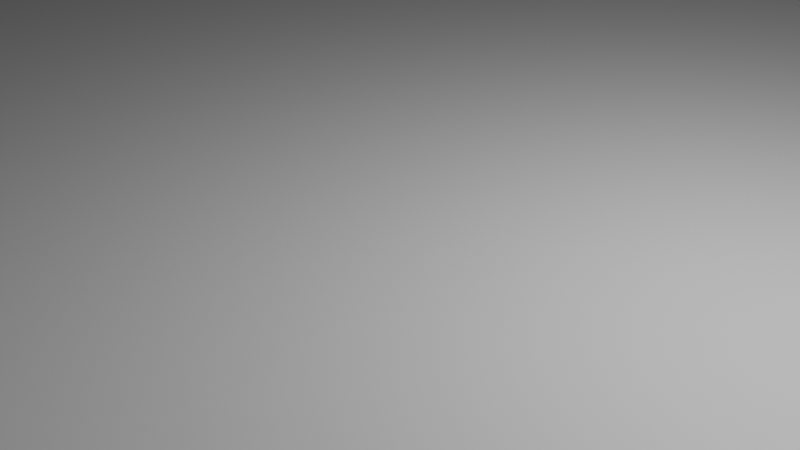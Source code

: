 # Source: Plane4Water.blend  (saved by Blender 3.2.14; exported with 4.5.12 LTS)
import bpy
from mathutils import Matrix  # noqa: F401  (used for matrix-valued properties, if any)

bpy.ops.wm.read_factory_settings(use_empty=True)
scene = bpy.context.scene
scene.name = 'Scene'

# ---- collections
col_collection = bpy.data.collections.new('Collection'); scene.collection.children.link(col_collection)

# ---- materials (node trees are filled in below, after node groups)
mat_material = bpy.data.materials.new('Material')
mat_material.alpha_threshold = 0.0
mat_material.use_transparent_shadow = False
mat_material.line_color = (0.0, 0.0, 0.0, 1.0)

# ---- material node trees
mat_material.use_nodes = True; mat_material.node_tree.nodes.clear()
_N = mat_material.node_tree.nodes; _L = mat_material.node_tree.links
n0 = _N.new('ShaderNodeOutputMaterial'); n0.name = 'Material Output'; n0.location = (300, 300)
n1 = _N.new('ShaderNodeBsdfPrincipled'); n1.name = 'Principled BSDF'; n1.location = (10, 300)
n1.distribution = 'GGX'
n1.subsurface_method = 'RANDOM_WALK_SKIN'
n1.inputs[2].default_value = 0.4
n1.inputs[3].default_value = 1.45
n1.inputs[27].default_value = (0.0, 0.0, 0.0, 1.0)
n1.inputs[28].default_value = 1.0
_L.new(n1.outputs[0], n0.inputs[0])
n0.is_active_output = True

# ---- world
world_world = bpy.data.worlds.new('World'); scene.world = world_world
world_world.use_nodes = True; world_world.node_tree.nodes.clear()
_N = world_world.node_tree.nodes; _L = world_world.node_tree.links
n0 = _N.new('ShaderNodeOutputWorld'); n0.name = 'World Output'; n0.location = (300, 300)
n1 = _N.new('ShaderNodeBackground'); n1.name = 'Background'; n1.location = (10, 300)
n1.inputs[0].default_value = (0.05088, 0.05088, 0.05088, 1.0)
_L.new(n1.outputs[0], n0.inputs[0])
n0.is_active_output = True
world_world.color = (0.05088, 0.05088, 0.05088)
world_world.use_sun_shadow = False
world_world.sun_shadow_jitter_overblur = 0.0

# ---- cameras
cam_camera = bpy.data.cameras.new('Camera')
cam_camera.clip_end = 100.0
cam_camera.ortho_scale = 7.314

# ---- lights
light_light = bpy.data.lights.new('Light', 'POINT')
light_light.transmission_factor = 0.0
light_light.energy = 1000.0
light_light.shadow_soft_size = 0.1
light_light.shadow_maximum_resolution = 0.006
light_light.use_absolute_resolution = True

# ---- meshes
me_cube = bpy.data.meshes.new('Cube')
me_cube.from_pydata([(90.01, 90.02, 0.02758), (90.01, -90.01, 0.02758), (-89.98, 90.02, 0.02758), (-89.98, -90.01, 0.02758), (0.01679, 90.02, 0.02758), (0.01678, -90.01, 0.02758), (-89.98, 0.006889, 0.02758), (90.01, 0.006889, 0.02758), (0.01679, 0.006889, 0.02758), (-44.98, 90.02, 0.02758), (45.01, -90.01, 0.02758), (-89.98, -45.0, 0.02758), (90.01, 45.01, 0.02758), (45.01, 90.02, 0.02758), (-44.98, -90.01, 0.02758), (-89.98, 45.01, 0.02758), (90.01, -45.0, 0.02758), (-44.98, 0.006889, 0.02758), (45.01, 0.006889, 0.02758), (0.01679, -45.0, 0.02758), (0.01679, 45.01, 0.02758), (45.01, 45.01, 0.02758), (45.01, -45.0, 0.02758), (-44.98, -45.0, 0.02758), (-44.98, 45.01, 0.02758), (67.51, -90.01, 0.02758), (-89.98, -67.5, 0.02758), (-22.48, -90.01, 0.02758), (90.01, -22.5, 0.02758), (-67.48, 0.006889, 0.02758), (22.51, 0.006889, 0.02758), (0.01679, -67.5, 0.02758), (22.51, -90.01, 0.02758), (-89.98, -22.5, 0.02758), (-67.48, -90.01, 0.02758), (90.01, -67.5, 0.02758), (-22.48, 0.006889, 0.02758), (67.51, 0.006889, 0.02758), (0.01679, -22.5, 0.02758), (22.51, -45.0, 0.02758), (67.51, -45.0, 0.02758), (45.01, -67.5, 0.02758), (45.01, -22.5, 0.02758), (-67.48, -45.0, 0.02758), (-22.48, -45.0, 0.02758), (-44.98, -67.5, 0.02758), (-44.98, -22.5, 0.02758), (-22.48, -22.5, 0.02758), (-22.48, -67.5, 0.02758), (-67.48, -67.5, 0.02758), (67.51, -22.5, 0.02758), (67.51, -67.5, 0.02758), (22.51, -67.5, 0.02758), (22.51, -22.5, 0.02758), (-67.48, -22.5, 0.02758), (78.76, -90.01, 0.02758), (-89.98, -78.75, 0.02758), (-11.23, -90.01, 0.02758), (0.01679, -78.75, 0.02758), (33.76, -90.01, 0.02758), (-56.23, -90.01, 0.02758), (90.01, -56.25, 0.02758), (11.27, -45.0, 0.02758), (56.26, -45.0, 0.02758), (45.01, -78.75, 0.02758), (-78.73, -45.0, 0.02758), (-33.73, -45.0, 0.02758), (-44.98, -78.75, 0.02758), (56.26, -90.01, 0.02758), (-89.98, -56.25, 0.02758), (-33.73, -90.01, 0.02758), (0.01679, -56.25, 0.02758), (11.27, -90.01, 0.02758), (-78.73, -90.01, 0.02758), (90.01, -78.75, 0.02758), (33.76, -45.0, 0.02758), (78.76, -45.0, 0.02758), (45.01, -56.25, 0.02758), (-56.23, -45.0, 0.02758), (-11.23, -45.0, 0.02758), (-44.98, -56.25, 0.02758), (-33.73, -67.5, 0.02758), (-11.23, -67.5, 0.02758), (-22.48, -78.75, 0.02758), (-22.48, -56.25, 0.02758), (-78.73, -67.5, 0.02758), (-56.23, -67.5, 0.02758), (-67.48, -78.75, 0.02758), (-67.48, -56.25, 0.02758), (56.26, -67.5, 0.02758), (78.76, -67.5, 0.02758), (67.51, -78.75, 0.02758), (67.51, -56.25, 0.02758), (11.27, -67.5, 0.02758), (33.76, -67.5, 0.02758), (22.51, -78.75, 0.02758), (22.51, -56.25, 0.02758), (33.76, -56.25, 0.02758), (33.76, -78.75, 0.02758), (11.27, -78.75, 0.02758), (78.76, -56.25, 0.02758), (78.76, -78.75, 0.02758), (56.26, -78.75, 0.02758), (-56.23, -56.25, 0.02758), (-56.23, -78.75, 0.02758), (-78.73, -78.75, 0.02758), (-11.23, -56.25, 0.02758), (-11.23, -78.75, 0.02758), (-33.73, -78.75, 0.02758), (-33.73, -56.25, 0.02758), (-78.73, -56.25, 0.02758), (56.26, -56.25, 0.02758), (11.27, -56.25, 0.02758), (84.38, -90.01, 0.02758), (-89.98, -84.38, 0.02758), (-5.608, -90.01, 0.02758), (0.01679, -84.38, 0.02758), (39.39, -90.01, 0.02758), (-50.6, -90.01, 0.02758), (45.01, -84.38, 0.02758), (-44.98, -84.38, 0.02758), (61.89, -90.01, 0.02758), (-28.11, -90.01, 0.02758), (16.89, -90.01, 0.02758), (-73.1, -90.01, 0.02758), (90.01, -73.13, 0.02758), (-39.35, -67.5, 0.02758), (-16.86, -67.5, 0.02758), (-22.48, -84.38, 0.02758), (-84.35, -67.5, 0.02758), (-61.85, -67.5, 0.02758), (-67.48, -84.38, 0.02758), (50.64, -67.5, 0.02758), (73.14, -67.5, 0.02758), (67.51, -84.38, 0.02758), (5.641, -67.5, 0.02758), (28.14, -67.5, 0.02758), (22.51, -84.38, 0.02758), (73.14, -90.01, 0.02758), (-89.98, -73.13, 0.02758), (-16.86, -90.01, 0.02758), (0.01679, -73.13, 0.02758), (28.14, -90.01, 0.02758), (-61.85, -90.01, 0.02758), (45.01, -73.13, 0.02758), (-44.98, -73.13, 0.02758), (50.64, -90.01, 0.02758), (-39.35, -90.01, 0.02758), (5.641, -90.01, 0.02758), (-84.35, -90.01, 0.02758), (90.01, -84.38, 0.02758), (-28.11, -67.5, 0.02758), (-5.608, -67.5, 0.02758), (-22.48, -73.13, 0.02758), (-73.1, -67.5, 0.02758), (-50.6, -67.5, 0.02758), (-67.48, -73.13, 0.02758), (61.89, -67.5, 0.02758), (84.38, -67.5, 0.02758), (67.51, -73.13, 0.02758), (16.89, -67.5, 0.02758), (39.39, -67.5, 0.02758), (22.51, -73.13, 0.02758), (28.14, -78.75, 0.02758), (39.39, -78.75, 0.02758), (33.76, -84.38, 0.02758), (33.76, -73.13, 0.02758), (5.641, -78.75, 0.02758), (16.89, -78.75, 0.02758), (11.27, -84.38, 0.02758), (11.27, -73.13, 0.02758), (73.14, -78.75, 0.02758), (84.38, -78.75, 0.02758), (78.76, -84.38, 0.02758), (78.76, -73.13, 0.02758), (50.64, -78.75, 0.02758), (61.89, -78.75, 0.02758), (56.26, -84.38, 0.02758), (56.26, -73.13, 0.02758), (-61.85, -78.75, 0.02758), (-50.6, -78.75, 0.02758), (-56.23, -84.38, 0.02758), (-56.23, -73.13, 0.02758), (-84.35, -78.75, 0.02758), (-73.1, -78.75, 0.02758), (-78.73, -84.38, 0.02758), (-78.73, -73.13, 0.02758), (-16.86, -78.75, 0.02758), (-5.608, -78.75, 0.02758), (-11.23, -84.38, 0.02758), (-11.23, -73.13, 0.02758), (-39.35, -78.75, 0.02758), (-28.11, -78.75, 0.02758), (-33.73, -84.38, 0.02758), (-33.73, -73.13, 0.02758), (-28.11, -73.13, 0.02758), (-28.11, -84.38, 0.02758), (-39.35, -84.38, 0.02758), (-5.608, -73.13, 0.02758), (-5.608, -84.38, 0.02758), (-16.86, -84.38, 0.02758), (-73.1, -73.13, 0.02758), (-73.1, -84.38, 0.02758), (-84.35, -84.38, 0.02758), (-50.6, -73.13, 0.02758), (-50.6, -84.38, 0.02758), (-61.85, -84.38, 0.02758), (61.89, -73.13, 0.02758), (61.89, -84.38, 0.02758), (50.64, -84.38, 0.02758), (84.38, -73.13, 0.02758), (84.38, -84.38, 0.02758), (73.14, -84.38, 0.02758), (16.89, -73.13, 0.02758), (16.89, -84.38, 0.02758), (5.641, -84.38, 0.02758), (39.39, -73.13, 0.02758), (39.39, -84.38, 0.02758), (28.14, -84.38, 0.02758), (28.14, -73.13, 0.02758), (5.641, -73.13, 0.02758), (73.14, -73.13, 0.02758), (50.64, -73.13, 0.02758), (-61.85, -73.13, 0.02758), (-84.35, -73.13, 0.02758), (-16.86, -73.13, 0.02758), (-39.35, -73.13, 0.02758), (87.2, -90.01, 0.02758), (-89.98, -87.19, 0.02758), (-2.795, -90.01, 0.02758), (0.01678, -87.19, 0.02758), (42.2, -90.01, 0.02758), (-47.79, -90.01, 0.02758), (45.01, -87.19, 0.02758), (-44.98, -87.19, 0.02758), (64.7, -90.01, 0.02758), (-25.29, -90.01, 0.02758), (19.7, -90.01, 0.02758), (-70.29, -90.01, 0.02758), (-22.48, -87.19, 0.02758), (-67.48, -87.19, 0.02758), (67.51, -87.19, 0.02758), (22.51, -87.19, 0.02758), (75.95, -90.01, 0.02758), (-14.04, -90.01, 0.02758), (30.95, -90.01, 0.02758), (-59.04, -90.01, 0.02758), (53.45, -90.01, 0.02758), (-36.54, -90.01, 0.02758), (8.454, -90.01, 0.02758), (-81.54, -90.01, 0.02758), (90.01, -81.57, 0.02758), (25.33, -78.75, 0.02758), (36.58, -78.75, 0.02758), (33.76, -87.19, 0.02758), (2.829, -78.75, 0.02758), (14.08, -78.75, 0.02758), (11.27, -87.19, 0.02758), (70.32, -78.75, 0.02758), (81.57, -78.75, 0.02758), (78.76, -87.19, 0.02758), (47.83, -78.75, 0.02758), (59.07, -78.75, 0.02758), (56.26, -87.19, 0.02758), (-64.66, -78.75, 0.02758), (-53.42, -78.75, 0.02758), (-56.23, -87.19, 0.02758), (-87.16, -78.75, 0.02758), (-75.91, -78.75, 0.02758), (-78.73, -87.19, 0.02758), (-19.67, -78.75, 0.02758), (-8.42, -78.75, 0.02758), (-11.23, -87.19, 0.02758), (-42.17, -78.75, 0.02758), (-30.92, -78.75, 0.02758), (-33.73, -87.19, 0.02758), (81.57, -90.01, 0.02758), (-89.98, -81.57, 0.02758), (-8.42, -90.01, 0.02758), (0.01679, -81.57, 0.02758), (36.58, -90.01, 0.02758), (-53.42, -90.01, 0.02758), (45.01, -81.57, 0.02758), (-44.98, -81.57, 0.02758), (59.07, -90.01, 0.02758), (-30.92, -90.01, 0.02758), (14.08, -90.01, 0.02758), (-75.91, -90.01, 0.02758), (-22.48, -81.57, 0.02758), (-67.48, -81.57, 0.02758), (67.51, -81.57, 0.02758), (22.51, -81.57, 0.02758), (70.32, -90.01, 0.02758), (-19.67, -90.01, 0.02758), (25.33, -90.01, 0.02758), (-64.66, -90.01, 0.02758), (47.83, -90.01, 0.02758), (-42.17, -90.01, 0.02758), (2.829, -90.01, 0.02758), (-87.16, -90.01, 0.02758), (90.01, -87.19, 0.02758), (30.95, -78.75, 0.02758), (42.2, -78.75, 0.02758), (33.76, -81.57, 0.02758), (8.454, -78.75, 0.02758), (19.7, -78.75, 0.02758), (11.27, -81.57, 0.02758), (75.95, -78.75, 0.02758), (87.2, -78.75, 0.02758), (78.76, -81.57, 0.02758), (53.45, -78.75, 0.02758), (64.7, -78.75, 0.02758), (56.26, -81.57, 0.02758), (-59.04, -78.75, 0.02758), (-47.79, -78.75, 0.02758), (-56.23, -81.57, 0.02758), (-81.54, -78.75, 0.02758), (-70.29, -78.75, 0.02758), (-78.73, -81.57, 0.02758), (-14.04, -78.75, 0.02758), (-2.795, -78.75, 0.02758), (-11.23, -81.57, 0.02758), (-36.54, -78.75, 0.02758), (-25.29, -78.75, 0.02758), (-33.73, -81.57, 0.02758), (-30.92, -84.38, 0.02758), (-25.29, -84.38, 0.02758), (-28.11, -87.19, 0.02758), (-28.11, -81.57, 0.02758), (-42.17, -84.38, 0.02758), (-36.54, -84.38, 0.02758), (-39.35, -87.19, 0.02758), (-39.35, -81.57, 0.02758), (-8.42, -84.38, 0.02758), (-2.795, -84.38, 0.02758), (-5.608, -87.19, 0.02758), (-5.608, -81.57, 0.02758), (-19.67, -84.38, 0.02758), (-14.04, -84.38, 0.02758), (-16.86, -87.19, 0.02758), (-16.86, -81.57, 0.02758), (-75.91, -84.38, 0.02758), (-70.29, -84.38, 0.02758), (-73.1, -87.19, 0.02758), (-73.1, -81.57, 0.02758), (-87.16, -84.38, 0.02758), (-81.54, -84.38, 0.02758), (-84.35, -87.19, 0.02758), (-84.35, -81.57, 0.02758), (-53.42, -84.38, 0.02758), (-47.79, -84.38, 0.02758), (-50.6, -87.19, 0.02758), (-50.6, -81.57, 0.02758), (-64.66, -84.38, 0.02758), (-59.04, -84.38, 0.02758), (-61.85, -87.19, 0.02758), (-61.85, -81.57, 0.02758), (59.07, -84.38, 0.02758), (64.7, -84.38, 0.02758), (61.89, -87.19, 0.02758), (61.89, -81.57, 0.02758), (47.83, -84.38, 0.02758), (53.45, -84.38, 0.02758), (50.64, -87.19, 0.02758), (50.64, -81.57, 0.02758), (81.57, -84.38, 0.02758), (87.2, -84.38, 0.02758), (84.38, -87.19, 0.02758), (84.38, -81.57, 0.02758), (70.32, -84.38, 0.02758), (75.95, -84.38, 0.02758), (73.14, -87.19, 0.02758), (73.14, -81.57, 0.02758), (14.08, -84.38, 0.02758), (19.7, -84.38, 0.02758), (16.89, -87.19, 0.02758), (16.89, -81.57, 0.02758), (2.829, -84.38, 0.02758), (8.454, -84.38, 0.02758), (5.641, -87.19, 0.02758), (5.641, -81.57, 0.02758), (36.58, -84.38, 0.02758), (42.2, -84.38, 0.02758), (39.39, -87.19, 0.02758), (39.39, -81.57, 0.02758), (25.33, -84.38, 0.02758), (30.95, -84.38, 0.02758), (28.14, -87.19, 0.02758), (28.14, -81.57, 0.02758), (30.95, -81.57, 0.02758), (30.95, -87.19, 0.02758), (25.33, -87.19, 0.02758), (42.2, -81.57, 0.02758), (42.2, -87.19, 0.02758), (36.58, -87.19, 0.02758), (8.454, -81.57, 0.02758), (8.454, -87.19, 0.02758), (2.829, -87.19, 0.02758), (19.7, -81.57, 0.02758), (19.7, -87.19, 0.02758), (14.08, -87.19, 0.02758), (75.95, -81.57, 0.02758), (75.95, -87.19, 0.02758), (70.32, -87.19, 0.02758), (87.2, -81.57, 0.02758), (87.2, -87.19, 0.02758), (81.57, -87.19, 0.02758), (53.45, -81.57, 0.02758), (53.45, -87.19, 0.02758), (47.83, -87.19, 0.02758), (64.7, -81.57, 0.02758), (64.7, -87.19, 0.02758), (59.07, -87.19, 0.02758), (-59.04, -81.57, 0.02758), (-59.04, -87.19, 0.02758), (-64.66, -87.19, 0.02758), (-47.79, -81.57, 0.02758), (-47.79, -87.19, 0.02758), (-53.42, -87.19, 0.02758), (-81.54, -81.57, 0.02758), (-81.54, -87.19, 0.02758), (-87.16, -87.19, 0.02758), (-70.29, -81.57, 0.02758), (-70.29, -87.19, 0.02758), (-75.91, -87.19, 0.02758), (-14.04, -81.57, 0.02758), (-14.04, -87.19, 0.02758), (-19.67, -87.19, 0.02758), (-2.795, -81.57, 0.02758), (-2.795, -87.19, 0.02758), (-8.42, -87.19, 0.02758), (-36.54, -81.57, 0.02758), (-36.54, -87.19, 0.02758), (-42.17, -87.19, 0.02758), (-25.29, -81.57, 0.02758), (-25.29, -87.19, 0.02758), (-30.92, -87.19, 0.02758), (-30.92, -81.57, 0.02758), (-42.17, -81.57, 0.02758), (-8.42, -81.57, 0.02758), (-19.67, -81.57, 0.02758), (-75.91, -81.57, 0.02758), (-87.16, -81.57, 0.02758), (-53.42, -81.57, 0.02758), (-64.66, -81.57, 0.02758), (59.07, -81.57, 0.02758), (47.83, -81.57, 0.02758), (81.57, -81.57, 0.02758), (70.32, -81.57, 0.02758), (14.08, -81.57, 0.02758), (2.829, -81.57, 0.02758), (36.58, -81.57, 0.02758), (25.33, -81.57, 0.02758), (90.01, -92.9, 0.02758), (-89.98, -92.9, 0.02758), (0.01678, -92.9, 0.02758), (45.01, -92.9, 0.02758), (-44.98, -92.9, 0.02758), (67.51, -92.9, 0.02758), (-22.48, -92.9, 0.02758), (22.51, -92.9, 0.02758), (-67.48, -92.9, 0.02758), (78.76, -92.9, 0.02758), (-11.23, -92.9, 0.02758), (33.76, -92.9, 0.02758), (-56.23, -92.9, 0.02758), (56.26, -92.9, 0.02758), (-33.73, -92.9, 0.02758), (11.27, -92.9, 0.02758), (-78.73, -92.9, 0.02758), (84.38, -92.9, 0.02758), (-5.608, -92.9, 0.02758), (39.39, -92.9, 0.02758), (-50.6, -92.9, 0.02758), (61.89, -92.9, 0.02758), (-28.11, -92.9, 0.02758), (16.89, -92.9, 0.02758), (-73.1, -92.9, 0.02758), (73.14, -92.9, 0.02758), (-16.86, -92.9, 0.02758), (28.14, -92.9, 0.02758), (-61.85, -92.9, 0.02758), (50.64, -92.9, 0.02758), (-39.35, -92.9, 0.02758), (5.641, -92.9, 0.02758), (-84.35, -92.9, 0.02758), (87.2, -92.9, 0.02758), (-2.795, -92.9, 0.02758), (42.2, -92.9, 0.02758), (-47.79, -92.9, 0.02758), (64.7, -92.9, 0.02758), (-25.29, -92.9, 0.02758), (19.7, -92.9, 0.02758), (-70.29, -92.9, 0.02758), (75.95, -92.9, 0.02758), (-14.04, -92.9, 0.02758), (30.95, -92.9, 0.02758), (-59.04, -92.9, 0.02758), (53.45, -92.9, 0.02758), (-36.54, -92.9, 0.02758), (8.454, -92.9, 0.02758), (-81.54, -92.9, 0.02758), (81.57, -92.9, 0.02758), (-8.42, -92.9, 0.02758), (36.58, -92.9, 0.02758), (-53.42, -92.9, 0.02758), (59.07, -92.9, 0.02758), (-30.92, -92.9, 0.02758), (14.08, -92.9, 0.02758), (-75.91, -92.9, 0.02758), (70.32, -92.9, 0.02758), (-19.67, -92.9, 0.02758), (25.33, -92.9, 0.02758), (-64.66, -92.9, 0.02758), (47.83, -92.9, 0.02758), (-42.17, -92.9, 0.02758), (2.829, -92.9, 0.02758), (-87.16, -92.9, 0.02758), (90.01, -96.17, 0.02758), (-89.98, -96.17, 0.02758), (0.01678, -96.17, 0.02758), (45.01, -96.17, 0.02758), (-44.98, -96.17, 0.02758), (67.51, -96.17, 0.02758), (-22.48, -96.17, 0.02758), (22.51, -96.17, 0.02758), (-67.48, -96.17, 0.02758), (78.76, -96.17, 0.02758), (-11.23, -96.17, 0.02758), (33.76, -96.17, 0.02758), (-56.23, -96.17, 0.02758), (56.26, -96.17, 0.02758), (-33.73, -96.17, 0.02758), (11.27, -96.17, 0.02758), (-78.73, -96.17, 0.02758), (84.38, -96.17, 0.02758), (-5.608, -96.17, 0.02758), (39.39, -96.17, 0.02758), (-50.6, -96.17, 0.02758), (61.89, -96.17, 0.02758), (-28.11, -96.17, 0.02758), (16.89, -96.17, 0.02758), (-73.1, -96.17, 0.02758), (73.14, -96.17, 0.02758), (-16.86, -96.17, 0.02758), (28.14, -96.17, 0.02758), (-61.85, -96.17, 0.02758), (50.64, -96.17, 0.02758), (-39.35, -96.17, 0.02758), (5.641, -96.17, 0.02758), (-84.35, -96.17, 0.02758), (87.2, -96.17, 0.02758), (-2.795, -96.17, 0.02758), (42.2, -96.17, 0.02758), (-47.79, -96.17, 0.02758), (64.7, -96.17, 0.02758), (-25.29, -96.17, 0.02758), (19.7, -96.17, 0.02758), (-70.29, -96.17, 0.02758), (75.95, -96.17, 0.02758), (-14.04, -96.17, 0.02758), (30.95, -96.17, 0.02758), (-59.04, -96.17, 0.02758), (53.45, -96.17, 0.02758), (-36.54, -96.17, 0.02758), (8.454, -96.17, 0.02758), (-81.54, -96.17, 0.02758), (81.57, -96.17, 0.02758), (-8.42, -96.17, 0.02758), (36.58, -96.17, 0.02758), (-53.42, -96.17, 0.02758), (59.07, -96.17, 0.02758), (-30.92, -96.17, 0.02758), (14.08, -96.17, 0.02758), (-75.91, -96.17, 0.02758), (70.32, -96.17, 0.02758), (-19.67, -96.17, 0.02758), (25.33, -96.17, 0.02758), (-64.66, -96.17, 0.02758), (47.83, -96.17, 0.02758), (-42.17, -96.17, 0.02758), (2.829, -96.17, 0.02758), (-87.16, -96.17, 0.02758), (90.01, -99.17, 0.02758), (-89.98, -99.17, 0.02758), (0.01678, -99.17, 0.02758), (45.01, -99.17, 0.02758), (-44.98, -99.17, 0.02758), (67.51, -99.17, 0.02758), (-22.48, -99.17, 0.02758), (22.51, -99.17, 0.02758), (-67.48, -99.17, 0.02758), (78.76, -99.17, 0.02758), (-11.23, -99.17, 0.02758), (33.76, -99.17, 0.02758), (-56.23, -99.17, 0.02758), (56.26, -99.17, 0.02758), (-33.73, -99.17, 0.02758), (11.27, -99.17, 0.02758), (-78.73, -99.17, 0.02758), (84.38, -99.17, 0.02758), (-5.608, -99.17, 0.02758), (39.39, -99.17, 0.02758), (-50.6, -99.17, 0.02758), (61.89, -99.17, 0.02758), (-28.11, -99.17, 0.02758), (16.89, -99.17, 0.02758), (-73.1, -99.17, 0.02758), (73.14, -99.17, 0.02758), (-16.86, -99.17, 0.02758), (28.14, -99.17, 0.02758), (-61.85, -99.17, 0.02758), (50.64, -99.17, 0.02758), (-39.35, -99.17, 0.02758), (5.641, -99.17, 0.02758), (-84.35, -99.17, 0.02758), (87.2, -99.17, 0.02758), (-2.795, -99.17, 0.02758), (42.2, -99.17, 0.02758), (-47.79, -99.17, 0.02758), (64.7, -99.17, 0.02758), (-25.29, -99.17, 0.02758), (19.7, -99.17, 0.02758), (-70.29, -99.17, 0.02758), (75.95, -99.17, 0.02758), (-14.04, -99.17, 0.02758), (30.95, -99.17, 0.02758), (-59.04, -99.17, 0.02758), (53.45, -99.17, 0.02758), (-36.54, -99.17, 0.02758), (8.454, -99.17, 0.02758), (-81.54, -99.17, 0.02758), (81.57, -99.17, 0.02758), (-8.42, -99.17, 0.02758), (36.58, -99.17, 0.02758), (-53.42, -99.17, 0.02758), (59.07, -99.17, 0.02758), (-30.92, -99.17, 0.02758), (14.08, -99.17, 0.02758), (-75.91, -99.17, 0.02758), (70.32, -99.17, 0.02758), (-19.67, -99.17, 0.02758), (25.33, -99.17, 0.02758), (-64.66, -99.17, 0.02758), (47.83, -99.17, 0.02758), (-42.17, -99.17, 0.02758), (2.829, -99.17, 0.02758), (-87.16, -99.17, 0.02758), (90.01, -102.2, 0.02758), (-89.98, -102.2, 0.02758), (0.01678, -102.2, 0.02758), (45.01, -102.2, 0.02758), (-44.98, -102.2, 0.02758), (67.51, -102.2, 0.02758), (-22.48, -102.2, 0.02758), (22.51, -102.2, 0.02758), (-67.48, -102.2, 0.02758), (78.76, -102.2, 0.02758), (-11.23, -102.2, 0.02758), (33.76, -102.2, 0.02758), (-56.23, -102.2, 0.02758), (56.26, -102.2, 0.02758), (-33.73, -102.2, 0.02758), (11.27, -102.2, 0.02758), (-78.73, -102.2, 0.02758), (84.38, -102.2, 0.02758), (-5.608, -102.2, 0.02758), (39.39, -102.2, 0.02758), (-50.6, -102.2, 0.02758), (61.89, -102.2, 0.02758), (-28.11, -102.2, 0.02758), (16.89, -102.2, 0.02758), (-73.1, -102.2, 0.02758), (73.14, -102.2, 0.02758), (-16.86, -102.2, 0.02758), (28.14, -102.2, 0.02758), (-61.85, -102.2, 0.02758), (50.64, -102.2, 0.02758), (-39.35, -102.2, 0.02758), (5.641, -102.2, 0.02758), (-84.35, -102.2, 0.02758), (87.2, -102.2, 0.02758), (-2.795, -102.2, 0.02758), (42.2, -102.2, 0.02758), (-47.79, -102.2, 0.02758), (64.7, -102.2, 0.02758), (-25.29, -102.2, 0.02758), (19.7, -102.2, 0.02758), (-70.29, -102.2, 0.02758), (75.95, -102.2, 0.02758), (-14.04, -102.2, 0.02758), (30.95, -102.2, 0.02758), (-59.04, -102.2, 0.02758), (53.45, -102.2, 0.02758), (-36.54, -102.2, 0.02758), (8.454, -102.2, 0.02758), (-81.54, -102.2, 0.02758), (81.57, -102.2, 0.02758), (-8.42, -102.2, 0.02758), (36.58, -102.2, 0.02758), (-53.42, -102.2, 0.02758), (59.07, -102.2, 0.02758), (-30.92, -102.2, 0.02758), (14.08, -102.2, 0.02758), (-75.91, -102.2, 0.02758), (70.32, -102.2, 0.02758), (-19.67, -102.2, 0.02758), (25.33, -102.2, 0.02758), (-64.66, -102.2, 0.02758), (47.83, -102.2, 0.02758), (-42.17, -102.2, 0.02758), (2.829, -102.2, 0.02758), (-87.16, -102.2, 0.02758), (90.01, -105.2, 0.02758), (-89.98, -105.2, 0.02758), (0.01678, -105.2, 0.02758), (45.01, -105.2, 0.02758), (-44.98, -105.2, 0.02758), (67.51, -105.2, 0.02758), (-22.48, -105.2, 0.02758), (22.51, -105.2, 0.02758), (-67.48, -105.2, 0.02758), (78.76, -105.2, 0.02758), (-11.23, -105.2, 0.02758), (33.76, -105.2, 0.02758), (-56.23, -105.2, 0.02758), (56.26, -105.2, 0.02758), (-33.73, -105.2, 0.02758), (11.27, -105.2, 0.02758), (-78.73, -105.2, 0.02758), (84.38, -105.2, 0.02758), (-5.608, -105.2, 0.02758), (39.39, -105.2, 0.02758), (-50.6, -105.2, 0.02758), (61.89, -105.2, 0.02758), (-28.11, -105.2, 0.02758), (16.89, -105.2, 0.02758), (-73.1, -105.2, 0.02758), (73.14, -105.2, 0.02758), (-16.86, -105.2, 0.02758), (28.14, -105.2, 0.02758), (-61.85, -105.2, 0.02758), (50.64, -105.2, 0.02758), (-39.35, -105.2, 0.02758), (5.641, -105.2, 0.02758), (-84.35, -105.2, 0.02758), (87.2, -105.2, 0.02758), (-2.795, -105.2, 0.02758), (42.2, -105.2, 0.02758), (-47.79, -105.2, 0.02758), (64.7, -105.2, 0.02758), (-25.29, -105.2, 0.02758), (19.7, -105.2, 0.02758), (-70.29, -105.2, 0.02758), (75.95, -105.2, 0.02758), (-14.04, -105.2, 0.02758), (30.95, -105.2, 0.02758), (-59.04, -105.2, 0.02758), (53.45, -105.2, 0.02758), (-36.54, -105.2, 0.02758), (8.454, -105.2, 0.02758), (-81.54, -105.2, 0.02758), (81.57, -105.2, 0.02758), (-8.42, -105.2, 0.02758), (36.58, -105.2, 0.02758), (-53.42, -105.2, 0.02758), (59.07, -105.2, 0.02758), (-30.92, -105.2, 0.02758), (14.08, -105.2, 0.02758), (-75.91, -105.2, 0.02758), (70.32, -105.2, 0.02758), (-19.67, -105.2, 0.02758), (25.33, -105.2, 0.02758), (-64.66, -105.2, 0.02758), (47.83, -105.2, 0.02758), (-42.17, -105.2, 0.02758), (2.829, -105.2, 0.02758), (-87.16, -105.2, 0.02758)], [], [(24, 9, 2, 15), (54, 29, 6, 33), (53, 30, 8, 38), (21, 13, 4, 20), (18, 21, 30), (7, 12, 37), (12, 0, 13, 21), (112, 62, 19, 71), (111, 63, 22, 77), (50, 37, 18, 42), (110, 65, 11, 69), (109, 66, 23, 80), (47, 36, 17, 46), (17, 24, 29), (8, 20, 36), (20, 4, 9, 24), (36, 24, 17), (20, 24, 36), (29, 15, 6), (24, 15, 29), (44, 47, 66), (19, 38, 79), (38, 8, 36, 47), (226, 126, 45, 145), (225, 127, 48, 153), (106, 79, 44, 84), (224, 129, 26, 139), (223, 130, 49, 156), (103, 78, 43, 88), (40, 50, 63), (16, 28, 76), (28, 7, 37, 50), (222, 132, 41, 144), (221, 133, 51, 159), (100, 76, 40, 92), (220, 135, 31, 141), (219, 136, 52, 162), (97, 75, 39, 96), (37, 21, 18), (12, 21, 37), (30, 20, 8), (21, 20, 30), (39, 53, 62), (22, 42, 75), (42, 18, 30, 53), (43, 54, 65), (23, 46, 78), (46, 17, 29, 54), (78, 54, 43), (46, 54, 78), (65, 33, 11), (54, 33, 65), (75, 53, 39), (42, 53, 75), (62, 38, 19), (53, 38, 62), (94, 97, 136), (41, 77, 161), (77, 22, 75, 97), (452, 252, 95, 291), (451, 253, 98, 303), (216, 161, 94, 166), (450, 255, 58, 279), (449, 256, 99, 306), (213, 160, 93, 170), (90, 100, 133), (35, 61, 158), (61, 16, 76, 100), (448, 258, 91, 290), (447, 259, 101, 309), (210, 158, 90, 174), (446, 261, 64, 282), (445, 262, 102, 312), (207, 157, 89, 178), (76, 50, 40), (28, 50, 76), (63, 42, 22), (50, 42, 63), (86, 103, 130), (45, 80, 155), (80, 23, 78, 103), (444, 264, 87, 289), (443, 265, 104, 315), (204, 155, 86, 182), (442, 267, 56, 277), (441, 268, 105, 318), (201, 154, 85, 186), (82, 106, 127), (31, 71, 152), (71, 19, 79, 106), (440, 270, 83, 288), (439, 271, 107, 321), (198, 152, 82, 190), (438, 273, 67, 283), (437, 274, 108, 324), (195, 151, 81, 194), (79, 47, 44), (38, 47, 79), (66, 46, 23), (47, 46, 66), (81, 109, 126), (48, 84, 151), (84, 44, 66, 109), (85, 110, 129), (49, 88, 154), (88, 43, 65, 110), (89, 111, 132), (51, 92, 157), (92, 40, 63, 111), (93, 112, 135), (52, 96, 160), (96, 39, 62, 112), (160, 112, 93), (96, 112, 160), (135, 71, 31), (112, 71, 135), (157, 111, 89), (92, 111, 157), (132, 77, 41), (111, 77, 132), (154, 110, 85), (88, 110, 154), (129, 69, 26), (110, 69, 129), (151, 109, 81), (84, 109, 151), (126, 80, 45), (109, 80, 126), (192, 195, 274), (83, 153, 323), (153, 48, 151, 195), (436, 325, 193, 275), (435, 326, 196, 327), (434, 323, 192, 328), (433, 329, 120, 234), (432, 330, 197, 331), (431, 322, 191, 332), (188, 198, 271), (58, 141, 320), (141, 31, 152, 198), (430, 333, 189, 272), (429, 334, 199, 335), (428, 320, 188, 336), (427, 337, 128, 239), (426, 338, 200, 339), (425, 319, 187, 340), (152, 106, 82), (71, 106, 152), (127, 84, 48), (106, 84, 127), (184, 201, 268), (87, 156, 317), (156, 49, 154, 201), (424, 341, 185, 269), (423, 342, 202, 343), (422, 317, 184, 344), (421, 345, 114, 228), (420, 346, 203, 347), (419, 316, 183, 348), (180, 204, 265), (67, 145, 314), (145, 45, 155, 204), (418, 349, 181, 266), (417, 350, 205, 351), (416, 314, 180, 352), (415, 353, 131, 240), (414, 354, 206, 355), (413, 313, 179, 356), (155, 103, 86), (80, 103, 155), (130, 88, 49), (103, 88, 130), (176, 207, 262), (91, 159, 311), (159, 51, 157, 207), (412, 357, 177, 263), (411, 358, 208, 359), (410, 311, 176, 360), (409, 361, 119, 233), (408, 362, 209, 363), (407, 310, 175, 364), (172, 210, 259), (74, 125, 308), (125, 35, 158, 210), (406, 365, 173, 260), (405, 366, 211, 367), (404, 308, 172, 368), (403, 369, 134, 241), (402, 370, 212, 371), (401, 307, 171, 372), (158, 100, 90), (61, 100, 158), (133, 92, 51), (100, 92, 133), (168, 213, 256), (95, 162, 305), (162, 52, 160, 213), (400, 373, 169, 257), (399, 374, 214, 375), (398, 305, 168, 376), (397, 377, 116, 230), (396, 378, 215, 379), (395, 304, 167, 380), (164, 216, 253), (64, 144, 302), (144, 41, 161, 216), (394, 381, 165, 254), (393, 382, 217, 383), (392, 302, 164, 384), (391, 385, 137, 242), (390, 386, 218, 387), (389, 301, 163, 388), (161, 97, 94), (77, 97, 161), (136, 96, 52), (97, 96, 136), (163, 219, 252), (98, 166, 301), (166, 94, 136, 219), (167, 220, 255), (99, 170, 304), (170, 93, 135, 220), (171, 221, 258), (101, 174, 307), (174, 90, 133, 221), (175, 222, 261), (102, 178, 310), (178, 89, 132, 222), (179, 223, 264), (104, 182, 313), (182, 86, 130, 223), (183, 224, 267), (105, 186, 316), (186, 85, 129, 224), (187, 225, 270), (107, 190, 319), (190, 82, 127, 225), (191, 226, 273), (108, 194, 322), (194, 81, 126, 226), (322, 226, 191), (194, 226, 322), (273, 145, 67), (226, 145, 273), (319, 225, 187), (190, 225, 319), (270, 153, 83), (225, 153, 270), (316, 224, 183), (186, 224, 316), (267, 139, 56), (224, 139, 267), (313, 223, 179), (182, 223, 313), (264, 156, 87), (223, 156, 264), (310, 222, 175), (178, 222, 310), (261, 144, 64), (222, 144, 261), (307, 221, 171), (174, 221, 307), (258, 159, 91), (221, 159, 258), (304, 220, 167), (170, 220, 304), (255, 141, 58), (220, 141, 255), (301, 219, 163), (166, 219, 301), (252, 162, 95), (219, 162, 252), (386, 389, 388, 218), (165, 303, 389, 386), (303, 98, 301, 389), (245, 390, 387, 142), (59, 254, 390, 245), (254, 165, 386, 390), (294, 391, 242, 32), (142, 387, 391, 294), (387, 218, 385, 391), (382, 392, 384, 217), (119, 282, 392, 382), (282, 64, 302, 392), (231, 393, 383, 117), (10, 233, 393, 231), (233, 119, 382, 393), (280, 394, 254, 59), (117, 383, 394, 280), (383, 217, 381, 394), (302, 216, 164), (144, 216, 302), (253, 166, 98), (216, 166, 253), (378, 395, 380, 215), (169, 306, 395, 378), (306, 99, 304, 395), (249, 396, 379, 148), (72, 257, 396, 249), (257, 169, 378, 396), (298, 397, 230, 5), (148, 379, 397, 298), (379, 215, 377, 397), (374, 398, 376, 214), (137, 291, 398, 374), (291, 95, 305, 398), (237, 399, 375, 123), (32, 242, 399, 237), (242, 137, 374, 399), (286, 400, 257, 72), (123, 375, 400, 286), (375, 214, 373, 400), (305, 213, 168), (162, 213, 305), (256, 170, 99), (213, 170, 256), (370, 401, 372, 212), (173, 309, 401, 370), (309, 101, 307, 401), (243, 402, 371, 138), (55, 260, 402, 243), (260, 173, 370, 402), (292, 403, 241, 25), (138, 371, 403, 292), (371, 212, 369, 403), (366, 404, 368, 211), (150, 251, 404, 366), (251, 74, 308, 404), (227, 405, 367, 113), (1, 300, 405, 227), (300, 150, 366, 405), (276, 406, 260, 55), (113, 367, 406, 276), (367, 211, 365, 406), (308, 210, 172), (125, 210, 308), (259, 174, 101), (210, 174, 259), (362, 407, 364, 209), (177, 312, 407, 362), (312, 102, 310, 407), (247, 408, 363, 146), (68, 263, 408, 247), (263, 177, 362, 408), (296, 409, 233, 10), (146, 363, 409, 296), (363, 209, 361, 409), (358, 410, 360, 208), (134, 290, 410, 358), (290, 91, 311, 410), (235, 411, 359, 121), (25, 241, 411, 235), (241, 134, 358, 411), (284, 412, 263, 68), (121, 359, 412, 284), (359, 208, 357, 412), (311, 207, 176), (159, 207, 311), (262, 178, 102), (207, 178, 262), (354, 413, 356, 206), (181, 315, 413, 354), (315, 104, 313, 413), (246, 414, 355, 143), (60, 266, 414, 246), (266, 181, 354, 414), (295, 415, 240, 34), (143, 355, 415, 295), (355, 206, 353, 415), (350, 416, 352, 205), (120, 283, 416, 350), (283, 67, 314, 416), (232, 417, 351, 118), (14, 234, 417, 232), (234, 120, 350, 417), (281, 418, 266, 60), (118, 351, 418, 281), (351, 205, 349, 418), (314, 204, 180), (145, 204, 314), (265, 182, 104), (204, 182, 265), (346, 419, 348, 203), (185, 318, 419, 346), (318, 105, 316, 419), (250, 420, 347, 149), (73, 269, 420, 250), (269, 185, 346, 420), (299, 421, 228, 3), (149, 347, 421, 299), (347, 203, 345, 421), (342, 422, 344, 202), (131, 289, 422, 342), (289, 87, 317, 422), (238, 423, 343, 124), (34, 240, 423, 238), (240, 131, 342, 423), (287, 424, 269, 73), (124, 343, 424, 287), (343, 202, 341, 424), (317, 201, 184), (156, 201, 317), (268, 186, 105), (201, 186, 268), (338, 425, 340, 200), (189, 321, 425, 338), (321, 107, 319, 425), (244, 426, 339, 140), (57, 272, 426, 244), (272, 189, 338, 426), (293, 427, 239, 27), (140, 339, 427, 293), (339, 200, 337, 427), (334, 428, 336, 199), (116, 279, 428, 334), (279, 58, 320, 428), (229, 429, 335, 115), (5, 230, 429, 229), (230, 116, 334, 429), (278, 430, 272, 57), (115, 335, 430, 278), (335, 199, 333, 430), (320, 198, 188), (141, 198, 320), (271, 190, 107), (198, 190, 271), (330, 431, 332, 197), (193, 324, 431, 330), (324, 108, 322, 431), (248, 432, 331, 147), (70, 275, 432, 248), (275, 193, 330, 432), (297, 433, 234, 14), (147, 331, 433, 297), (331, 197, 329, 433), (326, 434, 328, 196), (128, 288, 434, 326), (288, 83, 323, 434), (236, 435, 327, 122), (27, 239, 435, 236), (239, 128, 326, 435), (285, 436, 275, 70), (122, 327, 436, 285), (327, 196, 325, 436), (323, 195, 192), (153, 195, 323), (274, 194, 108), (195, 194, 274), (325, 437, 324, 193), (196, 328, 437, 325), (328, 192, 274, 437), (329, 438, 283, 120), (197, 332, 438, 329), (332, 191, 273, 438), (333, 439, 321, 189), (199, 336, 439, 333), (336, 188, 271, 439), (337, 440, 288, 128), (200, 340, 440, 337), (340, 187, 270, 440), (341, 441, 318, 185), (202, 344, 441, 341), (344, 184, 268, 441), (345, 442, 277, 114), (203, 348, 442, 345), (348, 183, 267, 442), (349, 443, 315, 181), (205, 352, 443, 349), (352, 180, 265, 443), (353, 444, 289, 131), (206, 356, 444, 353), (356, 179, 264, 444), (357, 445, 312, 177), (208, 360, 445, 357), (360, 176, 262, 445), (361, 446, 282, 119), (209, 364, 446, 361), (364, 175, 261, 446), (365, 447, 309, 173), (211, 368, 447, 365), (368, 172, 259, 447), (369, 448, 290, 134), (212, 372, 448, 369), (372, 171, 258, 448), (373, 449, 306, 169), (214, 376, 449, 373), (376, 168, 256, 449), (377, 450, 279, 116), (215, 380, 450, 377), (380, 167, 255, 450), (381, 451, 303, 165), (217, 384, 451, 381), (384, 164, 253, 451), (385, 452, 291, 137), (218, 388, 452, 385), (388, 163, 252, 452), (287, 73, 469, 509), (60, 246, 497, 465), (235, 121, 474, 490), (236, 122, 475, 491), (237, 123, 476, 492), (5, 229, 487, 455), (238, 124, 477, 493), (292, 25, 458, 510), (293, 27, 459, 511), (294, 32, 460, 512), (295, 34, 461, 513), (68, 247, 498, 466), (243, 138, 478, 494), (296, 10, 456, 514), (244, 140, 479, 495), (297, 14, 457, 515), (70, 248, 499, 467), (245, 142, 480, 496), (298, 5, 455, 516), (10, 231, 488, 456), (138, 292, 510, 478), (246, 143, 481, 497), (25, 235, 490, 458), (299, 3, 454, 517), (72, 249, 500, 468), (113, 276, 502, 470), (247, 146, 482, 498), (73, 250, 501, 469), (140, 293, 511, 479), (248, 147, 483, 499), (27, 236, 491, 459), (115, 278, 503, 471), (249, 148, 484, 500), (14, 232, 489, 457), (142, 294, 512, 480), (276, 55, 462, 502), (250, 149, 485, 501), (143, 295, 513, 481), (117, 280, 504, 472), (278, 57, 463, 503), (118, 281, 505, 473), (227, 113, 470, 486), (32, 237, 492, 460), (146, 296, 514, 482), (280, 59, 464, 504), (281, 60, 465, 505), (147, 297, 515, 483), (121, 284, 506, 474), (229, 115, 471, 487), (34, 238, 493, 461), (148, 298, 516, 484), (55, 243, 494, 462), (122, 285, 507, 475), (149, 299, 517, 485), (123, 286, 508, 476), (231, 117, 472, 488), (284, 68, 466, 506), (57, 244, 495, 463), (124, 287, 509, 477), (232, 118, 473, 489), (285, 70, 467, 507), (286, 72, 468, 508), (1, 227, 486, 453), (59, 245, 496, 464), (503, 463, 528, 568), (477, 509, 574, 542), (504, 464, 529, 569), (478, 510, 575, 543), (505, 465, 530, 570), (479, 511, 576, 544), (506, 466, 531, 571), (480, 512, 577, 545), (453, 486, 551, 518), (507, 467, 532, 572), (481, 513, 578, 546), (455, 487, 552, 520), (508, 468, 533, 573), (482, 514, 579, 547), (456, 488, 553, 521), (509, 469, 534, 574), (483, 515, 580, 548), (457, 489, 554, 522), (510, 458, 523, 575), (484, 516, 581, 549), (458, 490, 555, 523), (511, 459, 524, 576), (485, 517, 582, 550), (459, 491, 556, 524), (512, 460, 525, 577), (486, 470, 535, 551), (460, 492, 557, 525), (513, 461, 526, 578), (487, 471, 536, 552), (461, 493, 558, 526), (514, 456, 521, 579), (488, 472, 537, 553), (462, 494, 559, 527), (515, 457, 522, 580), (489, 473, 538, 554), (463, 495, 560, 528), (516, 455, 520, 581), (490, 474, 539, 555), (464, 496, 561, 529), (517, 454, 519, 582), (491, 475, 540, 556), (465, 497, 562, 530), (492, 476, 541, 557), (466, 498, 563, 531), (493, 477, 542, 558), (467, 499, 564, 532), (494, 478, 543, 559), (468, 500, 565, 533), (495, 479, 544, 560), (469, 501, 566, 534), (496, 480, 545, 561), (470, 502, 567, 535), (497, 481, 546, 562), (471, 503, 568, 536), (498, 482, 547, 563), (472, 504, 569, 537), (499, 483, 548, 564), (473, 505, 570, 538), (500, 484, 549, 565), (474, 506, 571, 539), (501, 485, 550, 566), (475, 507, 572, 540), (502, 462, 527, 567), (476, 508, 573, 541), (569, 529, 594, 634), (543, 575, 640, 608), (570, 530, 595, 635), (544, 576, 641, 609), (571, 531, 596, 636), (545, 577, 642, 610), (518, 551, 616, 583), (572, 532, 597, 637), (546, 578, 643, 611), (520, 552, 617, 585), (573, 533, 598, 638), (547, 579, 644, 612), (521, 553, 618, 586), (574, 534, 599, 639), (548, 580, 645, 613), (522, 554, 619, 587), (575, 523, 588, 640), (549, 581, 646, 614), (523, 555, 620, 588), (576, 524, 589, 641), (550, 582, 647, 615), (524, 556, 621, 589), (577, 525, 590, 642), (551, 535, 600, 616), (525, 557, 622, 590), (578, 526, 591, 643), (552, 536, 601, 617), (526, 558, 623, 591), (579, 521, 586, 644), (553, 537, 602, 618), (527, 559, 624, 592), (580, 522, 587, 645), (554, 538, 603, 619), (528, 560, 625, 593), (581, 520, 585, 646), (555, 539, 604, 620), (529, 561, 626, 594), (582, 519, 584, 647), (556, 540, 605, 621), (530, 562, 627, 595), (557, 541, 606, 622), (531, 563, 628, 596), (558, 542, 607, 623), (532, 564, 629, 597), (559, 543, 608, 624), (533, 565, 630, 598), (560, 544, 609, 625), (534, 566, 631, 599), (561, 545, 610, 626), (535, 567, 632, 600), (562, 546, 611, 627), (536, 568, 633, 601), (563, 547, 612, 628), (537, 569, 634, 602), (564, 548, 613, 629), (538, 570, 635, 603), (565, 549, 614, 630), (539, 571, 636, 604), (566, 550, 615, 631), (540, 572, 637, 605), (567, 527, 592, 632), (541, 573, 638, 606), (568, 528, 593, 633), (542, 574, 639, 607), (626, 610, 675, 691), (600, 632, 697, 665), (627, 611, 676, 692), (601, 633, 698, 666), (628, 612, 677, 693), (602, 634, 699, 667), (629, 613, 678, 694), (603, 635, 700, 668), (630, 614, 679, 695), (604, 636, 701, 669), (631, 615, 680, 696), (605, 637, 702, 670), (632, 592, 657, 697), (606, 638, 703, 671), (633, 593, 658, 698), (607, 639, 704, 672), (634, 594, 659, 699), (608, 640, 705, 673), (635, 595, 660, 700), (609, 641, 706, 674), (636, 596, 661, 701), (610, 642, 707, 675), (583, 616, 681, 648), (637, 597, 662, 702), (611, 643, 708, 676), (585, 617, 682, 650), (638, 598, 663, 703), (612, 644, 709, 677), (586, 618, 683, 651), (639, 599, 664, 704), (613, 645, 710, 678), (587, 619, 684, 652), (640, 588, 653, 705), (614, 646, 711, 679), (588, 620, 685, 653), (641, 589, 654, 706), (615, 647, 712, 680), (589, 621, 686, 654), (642, 590, 655, 707), (616, 600, 665, 681), (590, 622, 687, 655), (643, 591, 656, 708), (617, 601, 666, 682), (591, 623, 688, 656), (644, 586, 651, 709), (618, 602, 667, 683), (592, 624, 689, 657), (645, 587, 652, 710), (619, 603, 668, 684), (593, 625, 690, 658), (646, 585, 650, 711), (620, 604, 669, 685), (594, 626, 691, 659), (647, 584, 649, 712), (621, 605, 670, 686), (595, 627, 692, 660), (622, 606, 671, 687), (596, 628, 693, 661), (623, 607, 672, 688), (597, 629, 694, 662), (624, 608, 673, 689), (598, 630, 695, 663), (625, 609, 674, 690), (599, 631, 696, 664), (699, 659, 724, 764), (673, 705, 770, 738), (700, 660, 725, 765), (674, 706, 771, 739), (701, 661, 726, 766), (675, 707, 772, 740), (648, 681, 746, 713), (702, 662, 727, 767), (676, 708, 773, 741), (650, 682, 747, 715), (703, 663, 728, 768), (677, 709, 774, 742), (651, 683, 748, 716), (704, 664, 729, 769), (678, 710, 775, 743), (652, 684, 749, 717), (705, 653, 718, 770), (679, 711, 776, 744), (653, 685, 750, 718), (706, 654, 719, 771), (680, 712, 777, 745), (654, 686, 751, 719), (707, 655, 720, 772), (681, 665, 730, 746), (655, 687, 752, 720), (708, 656, 721, 773), (682, 666, 731, 747), (656, 688, 753, 721), (709, 651, 716, 774), (683, 667, 732, 748), (657, 689, 754, 722), (710, 652, 717, 775), (684, 668, 733, 749), (658, 690, 755, 723), (711, 650, 715, 776), (685, 669, 734, 750), (659, 691, 756, 724), (712, 649, 714, 777), (686, 670, 735, 751), (660, 692, 757, 725), (687, 671, 736, 752), (661, 693, 758, 726), (688, 672, 737, 753), (662, 694, 759, 727), (689, 673, 738, 754), (663, 695, 760, 728), (690, 674, 739, 755), (664, 696, 761, 729), (691, 675, 740, 756), (665, 697, 762, 730), (692, 676, 741, 757), (666, 698, 763, 731), (693, 677, 742, 758), (667, 699, 764, 732), (694, 678, 743, 759), (668, 700, 765, 733), (695, 679, 744, 760), (669, 701, 766, 734), (696, 680, 745, 761), (670, 702, 767, 735), (697, 657, 722, 762), (671, 703, 768, 736), (698, 658, 723, 763), (672, 704, 769, 737)])
_uv = me_cube.uv_layers.new(name='UVMap')
_uv.uv.foreach_set('vector', [0.0, 0.0, 0.0, 0.0, 0.0, 0.0, 0.0, 0.0, 0.0, 0.0, 0.0, 0.0, 0.0, 0.0, 0.0, 0.0, 0.0, 0.0, 0.0, 0.0, 0.0, 0.0, 0.0, 0.0, 0.0, 0.0, 0.0, 0.0, 0.0, 0.0, 0.0, 0.0, 0.0, 0.0, 0.0, 0.0, 0.0, 0.0, 0.0, 0.0, 0.0, 0.0, 0.0, 0.0, 0.0, 0.0, 0.0, 0.0, 0.0, 0.0, 0.0, 0.0, 0.0, 0.0, 0.0, 0.0, 0.0, 0.0, 0.0, 0.0, 0.0, 0.0, 0.0, 0.0, 0.0, 0.0, 0.0, 0.0, 0.0, 0.0, 0.0, 0.0, 0.0, 0.0, 0.0, 0.0, 0.0, 0.0, 0.0, 0.0, 0.0, 0.0, 0.0, 0.0, 0.0, 0.0, 0.0, 0.0, 0.0, 0.0, 0.0, 0.0, 0.0, 0.0, 0.0, 0.0, 0.0, 0.0, 0.0, 0.0, 0.0, 0.0, 0.0, 0.0, 0.0, 0.0, 0.0, 0.0, 0.0, 0.0, 0.0, 0.0, 0.0, 0.0, 0.0, 0.0, 0.0, 0.0, 0.0, 0.0, 0.0, 0.0, 0.0, 0.0, 0.0, 0.0, 0.0, 0.0, 0.0, 0.0, 0.0, 0.0, 0.0, 0.0, 0.0, 0.0, 0.0, 0.0, 0.0, 0.0, 0.0, 0.0, 0.0, 0.0, 0.0, 0.0, 0.0, 0.0, 0.0, 0.0, 0.0, 0.0, 0.0, 0.0, 0.0, 0.0, 0.0, 0.0, 0.0, 0.0, 0.0, 0.0, 0.0, 0.0, 0.0, 0.0, 0.0, 0.0, 0.0, 0.0, 0.0, 0.0, 0.0, 0.0, 0.0, 0.0, 0.0, 0.0, 0.0, 0.0, 0.0, 0.0, 0.0, 0.0, 0.0, 0.0, 0.0, 0.0, 0.0, 0.0, 0.0, 0.0, 0.0, 0.0, 0.0, 0.0, 0.0, 0.0, 0.0, 0.0, 0.0, 0.0, 0.0, 0.0, 0.0, 0.0, 0.0, 0.0, 0.0, 0.0, 0.0, 0.0, 0.0, 0.0, 0.0, 0.0, 0.0, 0.0, 0.0, 0.0, 0.0, 0.0, 0.0, 0.0, 0.0, 0.0, 0.0, 0.0, 0.0, 0.0, 0.0, 0.0, 0.0, 0.0, 0.0, 0.0, 0.0, 0.0, 0.0, 0.0, 0.0, 0.0, 0.0, 0.0, 0.0, 0.0, 0.0, 0.0, 0.0, 0.0, 0.0, 0.0, 0.0, 0.0, 0.0, 0.0, 0.0, 0.0, 0.0, 0.0, 0.0, 0.0, 0.0, 0.0, 0.0, 0.0, 0.0, 0.0, 0.0, 0.0, 0.0, 0.0, 0.0, 0.0, 0.0, 0.0, 0.0, 0.0, 0.0, 0.0, 0.0, 0.0, 0.0, 0.0, 0.0, 0.0, 0.0, 0.0, 0.0, 0.0, 0.0, 0.0, 0.0, 0.0, 0.0, 0.0, 0.0, 0.0, 0.0, 0.0, 0.0, 0.0, 0.0, 0.0, 0.0, 0.0, 0.0, 0.0, 0.0, 0.0, 0.0, 0.0, 0.0, 0.0, 0.0, 0.0, 0.0, 0.0, 0.0, 0.0, 0.0, 0.0, 0.0, 0.0, 0.0, 0.0, 0.0, 0.0, 0.0, 0.0, 0.0, 0.0, 0.0, 0.0, 0.0, 0.0, 0.0, 0.0, 0.0, 0.0, 0.0, 0.0, 0.0, 0.0, 0.0, 0.0, 0.0, 0.0, 0.0, 0.0, 0.0, 0.0, 0.0, 0.0, 0.0, 0.0, 0.0, 0.0, 0.0, 0.0, 0.0, 0.0, 0.0, 0.0, 0.0, 0.0, 0.0, 0.0, 0.0, 0.0, 0.0, 0.0, 0.0, 0.0, 0.0, 0.0, 0.0, 0.0, 0.0, 0.0, 0.0, 0.0, 0.0, 0.0, 0.0, 0.0, 0.0, 0.0, 0.0, 0.0, 0.0, 0.0, 0.0, 0.0, 0.0, 0.0, 0.0, 0.0, 0.0, 0.0, 0.0, 0.0, 0.0, 0.0, 0.0, 0.0, 0.0, 0.0, 0.0, 0.0, 0.0, 0.0, 0.0, 0.0, 0.0, 0.0, 0.0, 0.0, 0.0, 0.0, 0.0, 0.0, 0.0, 0.0, 0.0, 0.0, 0.0, 0.0, 0.0, 0.0, 0.0, 0.0, 0.0, 0.0, 0.0, 0.0, 0.0, 0.0, 0.0, 0.0, 0.0, 0.0, 0.0, 0.0, 0.0, 0.0, 0.0, 0.0, 0.0, 0.0, 0.0, 0.0, 0.0, 0.0, 0.0, 0.0, 0.0, 0.0, 0.0, 0.0, 0.0, 0.0, 0.0, 0.0, 0.0, 0.0, 0.0, 0.0, 0.0, 0.0, 0.0, 0.0, 0.0, 0.0, 0.0, 0.0, 0.0, 0.0, 0.0, 0.0, 0.0, 0.0, 0.0, 0.0, 0.0, 0.0, 0.0, 0.0, 0.0, 0.0, 0.0, 0.0, 0.0, 0.0, 0.0, 0.0, 0.0, 0.0, 0.0, 0.0, 0.0, 0.0, 0.0, 0.0, 0.0, 0.0, 0.0, 0.0, 0.0, 0.0, 0.0, 0.0, 0.0, 0.0, 0.0, 0.0, 0.0, 0.0, 0.0, 0.0, 0.0, 0.0, 0.0, 0.0, 0.0, 0.0, 0.0, 0.0, 0.0, 0.0, 0.0, 0.0, 0.0, 0.0, 0.0, 0.0, 0.0, 0.0, 0.0, 0.0, 0.0, 0.0, 0.0, 0.0, 0.0, 0.0, 0.0, 0.0, 0.0, 0.0, 0.0, 0.0, 0.0, 0.0, 0.0, 0.0, 0.0, 0.0, 0.0, 0.0, 0.0, 0.0, 0.0, 0.0, 0.0, 0.0, 0.0, 0.0, 0.0, 0.0, 0.0, 0.0, 0.0, 0.0, 0.0, 0.0, 0.0, 0.0, 0.0, 0.0, 0.0, 0.0, 0.0, 0.0, 0.0, 0.0, 0.0, 0.0, 0.0, 0.0, 0.0, 0.0, 0.0, 0.0, 0.0, 0.0, 0.0, 0.0, 0.0, 0.0, 0.0, 0.0, 0.0, 0.0, 0.0, 0.0, 0.0, 0.0, 0.0, 0.0, 0.0, 0.0, 0.0, 0.0, 0.0, 0.0, 0.0, 0.0, 0.0, 0.0, 0.0, 0.0, 0.0, 0.0, 0.0, 0.0, 0.0, 0.0, 0.0, 0.0, 0.0, 0.0, 0.0, 0.0, 0.0, 0.0, 0.0, 0.0, 0.0, 0.0, 0.0, 0.0, 0.0, 0.0, 0.0, 0.0, 0.0, 0.0, 0.0, 0.0, 0.0, 0.0, 0.0, 0.0, 0.0, 0.0, 0.0, 0.0, 0.0, 0.0, 0.0, 0.0, 0.0, 0.0, 0.0, 0.0, 0.0, 0.0, 0.0, 0.0, 0.0, 0.0, 0.0, 0.0, 0.0, 0.0, 0.0, 0.0, 0.0, 0.0, 0.0, 0.0, 0.0, 0.0, 0.0, 0.0, 0.0, 0.0, 0.0, 0.0, 0.0, 0.0, 0.0, 0.0, 0.0, 0.0, 0.0, 0.0, 0.0, 0.0, 0.0, 0.0, 0.0, 0.0, 0.0, 0.0, 0.0, 0.0, 0.0, 0.0, 0.0, 0.0, 0.0, 0.0, 0.0, 0.0, 0.0, 0.0, 0.0, 0.0, 0.0, 0.0, 0.0, 0.0, 0.0, 0.0, 0.0, 0.0, 0.0, 0.0, 0.0, 0.0, 0.0, 0.0, 0.0, 0.0, 0.0, 0.0, 0.0, 0.0, 0.0, 0.0, 0.0, 0.0, 0.0, 0.0, 0.0, 0.0, 0.0, 0.0, 0.0, 0.0, 0.0, 0.0, 0.0, 0.0, 0.0, 0.0, 0.0, 0.0, 0.0, 0.0, 0.0, 0.0, 0.0, 0.0, 0.0, 0.0, 0.0, 0.0, 0.0, 0.0, 0.0, 0.0, 0.0, 0.0, 0.0, 0.0, 0.0, 0.0, 0.0, 0.0, 0.0, 0.0, 0.0, 0.0, 0.0, 0.0, 0.0, 0.0, 0.0, 0.0, 0.0, 0.0, 0.0, 0.0, 0.0, 0.0, 0.0, 0.0, 0.0, 0.0, 0.0, 0.0, 0.0, 0.0, 0.0, 0.0, 0.0, 0.0, 0.0, 0.0, 0.0, 0.0, 0.0, 0.0, 0.0, 0.0, 0.0, 0.0, 0.0, 0.0, 0.0, 0.0, 0.0, 0.0, 0.0, 0.0, 0.0, 0.0, 0.0, 0.0, 0.0, 0.0, 0.0, 0.0, 0.0, 0.0, 0.0, 0.0, 0.0, 0.0, 0.0, 0.0, 0.0, 0.0, 0.0, 0.0, 0.0, 0.0, 0.0, 0.0, 0.0, 0.0, 0.0, 0.0, 0.0, 0.0, 0.0, 0.0, 0.0, 0.0, 0.0, 0.0, 0.0, 0.0, 0.0, 0.0, 0.0, 0.0, 0.0, 0.0, 0.0, 0.0, 0.0, 0.0, 0.0, 0.0, 0.0, 0.0, 0.0, 0.0, 0.0, 0.0, 0.0, 0.0, 0.0, 0.0, 0.0, 0.0, 0.0, 0.0, 0.0, 0.0, 0.0, 0.0, 0.0, 0.0, 0.0, 0.0, 0.0, 0.0, 0.0, 0.0, 0.0, 0.0, 0.0, 0.0, 0.0, 0.0, 0.0, 0.0, 0.0, 0.0, 0.0, 0.0, 0.0, 0.0, 0.0, 0.0, 0.0, 0.0, 0.0, 0.0, 0.0, 0.0, 0.0, 0.0, 0.0, 0.0, 0.0, 0.0, 0.0, 0.0, 0.0, 0.0, 0.0, 0.0, 0.0, 0.0, 0.0, 0.0, 0.0, 0.0, 0.0, 0.0, 0.0, 0.0, 0.0, 0.0, 0.0, 0.0, 0.0, 0.0, 0.0, 0.0, 0.0, 0.0, 0.0, 0.0, 0.0, 0.0, 0.0, 0.0, 0.0, 0.0, 0.0, 0.0, 0.0, 0.0, 0.0, 0.0, 0.0, 0.0, 0.0, 0.0, 0.0, 0.0, 0.0, 0.0, 0.0, 0.0, 0.0, 0.0, 0.0, 0.0, 0.0, 0.0, 0.0, 0.0, 0.0, 0.0, 0.0, 0.0, 0.0, 0.0, 0.0, 0.0, 0.0, 0.0, 0.0, 0.0, 0.0, 0.0, 0.0, 0.0, 0.0, 0.0, 0.0, 0.0, 0.0, 0.0, 0.0, 0.0, 0.0, 0.0, 0.0, 0.0, 0.0, 0.0, 0.0, 0.0, 0.0, 0.0, 0.0, 0.0, 0.0, 0.0, 0.0, 0.0, 0.0, 0.0, 0.0, 0.0, 0.0, 0.0, 0.0, 0.0, 0.0, 0.0, 0.0, 0.0, 0.0, 0.0, 0.0, 0.0, 0.0, 0.0, 0.0, 0.0, 0.0, 0.0, 0.0, 0.0, 0.0, 0.0, 0.0, 0.0, 0.0, 0.0, 0.0, 0.0, 0.0, 0.0, 0.0, 0.0, 0.0, 0.0, 0.0, 0.0, 0.0, 0.0, 0.0, 0.0, 0.0, 0.0, 0.0, 0.0, 0.0, 0.0, 0.0, 0.0, 0.0, 0.0, 0.0, 0.0, 0.0, 0.0, 0.0, 0.0, 0.0, 0.0, 0.0, 0.0, 0.0, 0.0, 0.0, 0.0, 0.0, 0.0, 0.0, 0.0, 0.0, 0.0, 0.0, 0.0, 0.0, 0.0, 0.0, 0.0, 0.0, 0.0, 0.0, 0.0, 0.0, 0.0, 0.0, 0.0, 0.0, 0.0, 0.0, 0.0, 0.0, 0.0, 0.0, 0.0, 0.0, 0.0, 0.0, 0.0, 0.0, 0.0, 0.0, 0.0, 0.0, 0.0, 0.0, 0.0, 0.0, 0.0, 0.0, 0.0, 0.0, 0.0, 0.0, 0.0, 0.0, 0.0, 0.0, 0.0, 0.0, 0.0, 0.0, 0.0, 0.0, 0.0, 0.0, 0.0, 0.0, 0.0, 0.0, 0.0, 0.0, 0.0, 0.0, 0.0, 0.0, 0.0, 0.0, 0.0, 0.0, 0.0, 0.0, 0.0, 0.0, 0.0, 0.0, 0.0, 0.0, 0.0, 0.0, 0.0, 0.0, 0.0, 0.0, 0.0, 0.0, 0.0, 0.0, 0.0, 0.0, 0.0, 0.0, 0.0, 0.0, 0.0, 0.0, 0.0, 0.0, 0.0, 0.0, 0.0, 0.0, 0.0, 0.0, 0.0, 0.0, 0.0, 0.0, 0.0, 0.0, 0.0, 0.0, 0.0, 0.0, 0.0, 0.0, 0.0, 0.0, 0.0, 0.0, 0.0, 0.0, 0.0, 0.0, 0.0, 0.0, 0.0, 0.0, 0.0, 0.0, 0.0, 0.0, 0.0, 0.0, 0.0, 0.0, 0.0, 0.0, 0.0, 0.0, 0.0, 0.0, 0.0, 0.0, 0.0, 0.0, 0.0, 0.0, 0.0, 0.0, 0.0, 0.0, 0.0, 0.0, 0.0, 0.0, 0.0, 0.0, 0.0, 0.0, 0.0, 0.0, 0.0, 0.0, 0.0, 0.0, 0.0, 0.0, 0.0, 0.0, 0.0, 0.0, 0.0, 0.0, 0.0, 0.0, 0.0, 0.0, 0.0, 0.0, 0.0, 0.0, 0.0, 0.0, 0.0, 0.0, 0.0, 0.0, 0.0, 0.0, 0.0, 0.0, 0.0, 0.0, 0.0, 0.0, 0.0, 0.0, 0.0, 0.0, 0.0, 0.0, 0.0, 0.0, 0.0, 0.0, 0.0, 0.0, 0.0, 0.0, 0.0, 0.0, 0.0, 0.0, 0.0, 0.0, 0.0, 0.0, 0.0, 0.0, 0.0, 0.0, 0.0, 0.0, 0.0, 0.0, 0.0, 0.0, 0.0, 0.0, 0.0, 0.0, 0.0, 0.0, 0.0, 0.0, 0.0, 0.0, 0.0, 0.0, 0.0, 0.0, 0.0, 0.0, 0.0, 0.0, 0.0, 0.0, 0.0, 0.0, 0.0, 0.0, 0.0, 0.0, 0.0, 0.0, 0.0, 0.0, 0.0, 0.0, 0.0, 0.0, 0.0, 0.0, 0.0, 0.0, 0.0, 0.0, 0.0, 0.0, 0.0, 0.0, 0.0, 0.0, 0.0, 0.0, 0.0, 0.0, 0.0, 0.0, 0.0, 0.0, 0.0, 0.0, 0.0, 0.0, 0.0, 0.0, 0.0, 0.0, 0.0, 0.0, 0.0, 0.0, 0.0, 0.0, 0.0, 0.0, 0.0, 0.0, 0.0, 0.0, 0.0, 0.0, 0.0, 0.0, 0.0, 0.0, 0.0, 0.0, 0.0, 0.0, 0.0, 0.0, 0.0, 0.0, 0.0, 0.0, 0.0, 0.0, 0.0, 0.0, 0.0, 0.0, 0.0, 0.0, 0.0, 0.0, 0.0, 0.0, 0.0, 0.0, 0.0, 0.0, 0.0, 0.0, 0.0, 0.0, 0.0, 0.0, 0.0, 0.0, 0.0, 0.0, 0.0, 0.0, 0.0, 0.0, 0.0, 0.0, 0.0, 0.0, 0.0, 0.0, 0.0, 0.0, 0.0, 0.0, 0.0, 0.0, 0.0, 0.0, 0.0, 0.0, 0.0, 0.0, 0.0, 0.0, 0.0, 0.0, 0.0, 0.0, 0.0, 0.0, 0.0, 0.0, 0.0, 0.0, 0.0, 0.0, 0.0, 0.0, 0.0, 0.0, 0.0, 0.0, 0.0, 0.0, 0.0, 0.0, 0.0, 0.0, 0.0, 0.0, 0.0, 0.0, 0.0, 0.0, 0.0, 0.0, 0.0, 0.0, 0.0, 0.0, 0.0, 0.0, 0.0, 0.0, 0.0, 0.0, 0.0, 0.0, 0.0, 0.0, 0.0, 0.0, 0.0, 0.0, 0.0, 0.0, 0.0, 0.0, 0.0, 0.0, 0.0, 0.0, 0.0, 0.0, 0.0, 0.0, 0.0, 0.0, 0.0, 0.0, 0.0, 0.0, 0.0, 0.0, 0.0, 0.0, 0.0, 0.0, 0.0, 0.0, 0.0, 0.0, 0.0, 0.0, 0.0, 0.0, 0.0, 0.0, 0.0, 0.0, 0.0, 0.0, 0.0, 0.0, 0.0, 0.0, 0.0, 0.0, 0.0, 0.0, 0.0, 0.0, 0.0, 0.0, 0.0, 0.0, 0.0, 0.0, 0.0, 0.0, 0.0, 0.0, 0.0, 0.0, 0.0, 0.0, 0.0, 0.0, 0.0, 0.0, 0.0, 0.0, 0.0, 0.0, 0.0, 0.0, 0.0, 0.0, 0.0, 0.0, 0.0, 0.0, 0.0, 0.0, 0.0, 0.0, 0.0, 0.0, 0.0, 0.0, 0.0, 0.0, 0.0, 0.0, 0.0, 0.0, 0.0, 0.0, 0.0, 0.0, 0.0, 0.0, 0.0, 0.0, 0.0, 0.0, 0.0, 0.0, 0.0, 0.0, 0.0, 0.0, 0.0, 0.0, 0.0, 0.0, 0.0, 0.0, 0.0, 0.0, 0.0, 0.0, 0.0, 0.0, 0.0, 0.0, 0.0, 0.0, 0.0, 0.0, 0.0, 0.0, 0.0, 0.0, 0.0, 0.0, 0.0, 0.0, 0.0, 0.0, 0.0, 0.0, 0.0, 0.0, 0.0, 0.0, 0.0, 0.0, 0.0, 0.0, 0.0, 0.0, 0.0, 0.0, 0.0, 0.0, 0.0, 0.0, 0.0, 0.0, 0.0, 0.0, 0.0, 0.0, 0.0, 0.0, 0.0, 0.0, 0.0, 0.0, 0.0, 0.0, 0.0, 0.0, 0.0, 0.0, 0.0, 0.0, 0.0, 0.0, 0.0, 0.0, 0.0, 0.0, 0.0, 0.0, 0.0, 0.0, 0.0, 0.0, 0.0, 0.0, 0.0, 0.0, 0.0, 0.0, 0.0, 0.0, 0.0, 0.0, 0.0, 0.0, 0.0, 0.0, 0.0, 0.0, 0.0, 0.0, 0.0, 0.0, 0.0, 0.0, 0.0, 0.0, 0.0, 0.0, 0.0, 0.0, 0.0, 0.0, 0.0, 0.0, 0.0, 0.0, 0.0, 0.0, 0.0, 0.0, 0.0, 0.0, 0.0, 0.0, 0.0, 0.0, 0.0, 0.0, 0.0, 0.0, 0.0, 0.0, 0.0, 0.0, 0.0, 0.0, 0.0, 0.0, 0.0, 0.0, 0.0, 0.0, 0.0, 0.0, 0.0, 0.0, 0.0, 0.0, 0.0, 0.0, 0.0, 0.0, 0.0, 0.0, 0.0, 0.0, 0.0, 0.0, 0.0, 0.0, 0.0, 0.0, 0.0, 0.0, 0.0, 0.0, 0.0, 0.0, 0.0, 0.0, 0.0, 0.0, 0.0, 0.0, 0.0, 0.0, 0.0, 0.0, 0.0, 0.0, 0.0, 0.0, 0.0, 0.0, 0.0, 0.0, 0.0, 0.0, 0.0, 0.0, 0.0, 0.0, 0.0, 0.0, 0.0, 0.0, 0.0, 0.0, 0.0, 0.0, 0.0, 0.0, 0.0, 0.0, 0.0, 0.0, 0.0, 0.0, 0.0, 0.0, 0.0, 0.0, 0.0, 0.0, 0.0, 0.0, 0.0, 0.0, 0.0, 0.0, 0.0, 0.0, 0.0, 0.0, 0.0, 0.0, 0.0, 0.0, 0.0, 0.0, 0.0, 0.0, 0.0, 0.0, 0.0, 0.0, 0.0, 0.0, 0.0, 0.0, 0.0, 0.0, 0.0, 0.0, 0.0, 0.0, 0.0, 0.0, 0.0, 0.0, 0.0, 0.0, 0.0, 0.0, 0.0, 0.0, 0.0, 0.0, 0.0, 0.0, 0.0, 0.0, 0.0, 0.0, 0.0, 0.0, 0.0, 0.0, 0.0, 0.0, 0.0, 0.0, 0.0, 0.0, 0.0, 0.0, 0.0, 0.0, 0.0, 0.0, 0.0, 0.0, 0.0, 0.0, 0.0, 0.0, 0.0, 0.0, 0.0, 0.0, 0.0, 0.0, 0.0, 0.0, 0.0, 0.0, 0.0, 0.0, 0.0, 0.0, 0.0, 0.0, 0.0, 0.0, 0.0, 0.0, 0.0, 0.0, 0.0, 0.0, 0.0, 0.0, 0.0, 0.0, 0.0, 0.0, 0.0, 0.0, 0.0, 0.0, 0.0, 0.0, 0.0, 0.0, 0.0, 0.0, 0.0, 0.0, 0.0, 0.0, 0.0, 0.0, 0.0, 0.0, 0.0, 0.0, 0.0, 0.0, 0.0, 0.0, 0.0, 0.0, 0.0, 0.0, 0.0, 0.0, 0.0, 0.0, 0.0, 0.0, 0.0, 0.0, 0.0, 0.0, 0.0, 0.0, 0.0, 0.0, 0.0, 0.0, 0.0, 0.0, 0.0, 0.0, 0.0, 0.0, 0.0, 0.0, 0.0, 0.0, 0.0, 0.0, 0.0, 0.0, 0.0, 0.0, 0.0, 0.0, 0.0, 0.0, 0.0, 0.0, 0.0, 0.0, 0.0, 0.0, 0.0, 0.0, 0.0, 0.0, 0.0, 0.0, 0.0, 0.0, 0.0, 0.0, 0.0, 0.0, 0.0, 0.0, 0.0, 0.0, 0.0, 0.0, 0.0, 0.0, 0.0, 0.0, 0.0, 0.0, 0.0, 0.0, 0.0, 0.0, 0.0, 0.0, 0.0, 0.0, 0.0, 0.0, 0.0, 0.0, 0.0, 0.0, 0.0, 0.0, 0.0, 0.0, 0.0, 0.0, 0.0, 0.0, 0.0, 0.0, 0.0, 0.0, 0.0, 0.0, 0.0, 0.0, 0.0, 0.0, 0.0, 0.0, 0.0, 0.0, 0.0, 0.0, 0.0, 0.0, 0.0, 0.0, 0.0, 0.0, 0.0, 0.0, 0.0, 0.0, 0.0, 0.0, 0.0, 0.0, 0.0, 0.0, 0.0, 0.0, 0.0, 0.0, 0.0, 0.0, 0.0, 0.0, 0.0, 0.0, 0.0, 0.0, 0.0, 0.0, 0.0, 0.0, 0.0, 0.0, 0.0, 0.0, 0.0, 0.0, 0.0, 0.0, 0.0, 0.0, 0.0, 0.0, 0.0, 0.0, 0.0, 0.0, 0.0, 0.0, 0.0, 0.0, 0.0, 0.0, 0.0, 0.0, 0.0, 0.0, 0.0, 0.0, 0.0, 0.0, 0.0, 0.0, 0.0, 0.0, 0.0, 0.0, 0.0, 0.0, 0.0, 0.0, 0.0, 0.0, 0.0, 0.0, 0.0, 0.0, 0.0, 0.0, 0.0, 0.0, 0.0, 0.0, 0.0, 0.0, 0.0, 0.0, 0.0, 0.0, 0.0, 0.0, 0.0, 0.0, 0.0, 0.0, 0.0, 0.0, 0.0, 0.0, 0.0, 0.0, 0.0, 0.0, 0.0, 0.0, 0.0, 0.0, 0.0, 0.0, 0.0, 0.0, 0.0, 0.0, 0.0, 0.0, 0.0, 0.0, 0.0, 0.0, 0.0, 0.0, 0.0, 0.0, 0.0, 0.0, 0.0, 0.0, 0.0, 0.0, 0.0, 0.0, 0.0, 0.0, 0.0, 0.0, 0.0, 0.0, 0.0, 0.0, 0.0, 0.0, 0.0, 0.0, 0.0, 0.0, 0.0, 0.0, 0.0, 0.0, 0.0, 0.0, 0.0, 0.0, 0.0, 0.0, 0.0, 0.0, 0.0, 0.0, 0.0, 0.0, 0.0, 0.0, 0.0, 0.0, 0.0, 0.0, 0.0, 0.0, 0.0, 0.0, 0.0, 0.0, 0.0, 0.0, 0.0, 0.0, 0.0, 0.0, 0.0, 0.0, 0.0, 0.0, 0.0, 0.0, 0.0, 0.0, 0.0, 0.0, 0.0, 0.0, 0.0, 0.0, 0.0, 0.0, 0.0, 0.0, 0.0, 0.0, 0.0, 0.0, 0.0, 0.0, 0.0, 0.0, 0.0, 0.0, 0.0, 0.0, 0.0, 0.0, 0.0, 0.0, 0.0, 0.0, 0.0, 0.0, 0.0, 0.0, 0.0, 0.0, 0.0, 0.0, 0.0, 0.0, 0.0, 0.0, 0.0, 0.0, 0.0, 0.0, 0.0, 0.0, 0.0, 0.0, 0.0, 0.0, 0.0, 0.0, 0.0, 0.0, 0.0, 0.0, 0.0, 0.0, 0.0, 0.0, 0.0, 0.0, 0.0, 0.0, 0.0, 0.0, 0.0, 0.0, 0.0, 0.0, 0.0, 0.0, 0.0, 0.0, 0.0, 0.0, 0.0, 0.0, 0.0, 0.0, 0.0, 0.0, 0.0, 0.0, 0.0, 0.0, 0.0, 0.0, 0.0, 0.0, 0.0, 0.0, 0.0, 0.0, 0.0, 0.0, 0.0, 0.0, 0.0, 0.0, 0.0, 0.0, 0.0, 0.0, 0.0, 0.0, 0.0, 0.0, 0.0, 0.0, 0.0, 0.0, 0.0, 0.0, 0.0, 0.0, 0.0, 0.0, 0.0, 0.0, 0.0, 0.0, 0.0, 0.0, 0.0, 0.0, 0.0, 0.0, 0.0, 0.0, 0.0, 0.0, 0.0, 0.0, 0.0, 0.0, 0.0, 0.0, 0.0, 0.0, 0.0, 0.0, 0.0, 0.0, 0.0, 0.0, 0.0, 0.0, 0.0, 0.0, 0.0, 0.0, 0.0, 0.0, 0.0, 0.0, 0.0, 0.0, 0.0, 0.0, 0.0, 0.0, 0.0, 0.0, 0.0, 0.0, 0.0, 0.0, 0.0, 0.0, 0.0, 0.0, 0.0, 0.0, 0.0, 0.0, 0.0, 0.0, 0.0, 0.0, 0.0, 0.0, 0.0, 0.0, 0.0, 0.0, 0.0, 0.0, 0.0, 0.0, 0.0, 0.0, 0.0, 0.0, 0.0, 0.0, 0.0, 0.0, 0.0, 0.0, 0.0, 0.0, 0.0, 0.0, 0.0, 0.0, 0.0, 0.0, 0.0, 0.0, 0.0, 0.0, 0.0, 0.0, 0.0, 0.0, 0.0, 0.0, 0.0, 0.0, 0.0, 0.0, 0.0, 0.0, 0.0, 0.0, 0.0, 0.0, 0.0, 0.0, 0.0, 0.0, 0.0, 0.0, 0.0, 0.0, 0.0, 0.0, 0.0, 0.0, 0.0, 0.0, 0.0, 0.0, 0.0, 0.0, 0.0, 0.0, 0.0, 0.0, 0.0, 0.0, 0.0, 0.0, 0.0, 0.0, 0.0, 0.0, 0.0, 0.0, 0.0, 0.0, 0.0, 0.0, 0.0, 0.0, 0.0, 0.0, 0.0, 0.0, 0.0, 0.0, 0.0, 0.0, 0.0, 0.0, 0.0, 0.0, 0.0, 0.0, 0.0, 0.0, 0.0, 0.0, 0.0, 0.0, 0.0, 0.0, 0.0, 0.0, 0.0, 0.0, 0.0, 0.0, 0.0, 0.0, 0.0, 0.0, 0.0, 0.0, 0.0, 0.0, 0.0, 0.0, 0.0, 0.0, 0.0, 0.0, 0.0, 0.0, 0.0, 0.0, 0.0, 0.0, 0.0, 0.0, 0.0, 0.0, 0.0, 0.0, 0.0, 0.0, 0.0, 0.0, 0.0, 0.0, 0.0, 0.0, 0.0, 0.0, 0.0, 0.0, 0.0, 0.0, 0.0, 0.0, 0.0, 0.0, 0.0, 0.0, 0.0, 0.0, 0.0, 0.0, 0.0, 0.0, 0.0, 0.0, 0.0, 0.0, 0.0, 0.0, 0.0, 0.0, 0.0, 0.0, 0.0, 0.0, 0.0, 0.0, 0.0, 0.0, 0.0, 0.0, 0.0, 0.0, 0.0, 0.0, 0.0, 0.0, 0.0, 0.0, 0.0, 0.0, 0.0, 0.0, 0.0, 0.0, 0.0, 0.0, 0.0, 0.0, 0.0, 0.0, 0.0, 0.0, 0.0, 0.0, 0.0, 0.0, 0.0, 0.0, 0.0, 0.0, 0.0, 0.0, 0.0, 0.0, 0.0, 0.0, 0.0, 0.0, 0.0, 0.0, 0.0, 0.0, 0.0, 0.0, 0.0, 0.0, 0.0, 0.0, 0.0, 0.0, 0.0, 0.0, 0.0, 0.0, 0.0, 0.0, 0.0, 0.0, 0.0, 0.0, 0.0, 0.0, 0.0, 0.0, 0.0, 0.0, 0.0, 0.0, 0.0, 0.0, 0.0, 0.0, 0.0, 0.0, 0.0, 0.0, 0.0, 0.0, 0.0, 0.0, 0.0, 0.0, 0.0, 0.0, 0.0, 0.0, 0.0, 0.0, 0.0, 0.0, 0.0, 0.0, 0.0, 0.0, 0.0, 0.0, 0.0, 0.0, 0.0, 0.0, 0.0, 0.0, 0.0, 0.0, 0.0, 0.0, 0.0, 0.0, 0.0, 0.0, 0.0, 0.0, 0.0, 0.0, 0.0, 0.0, 0.0, 0.0, 0.0, 0.0, 0.0, 0.0, 0.0, 0.0, 0.0, 0.0, 0.0, 0.0, 0.0, 0.0, 0.0, 0.0, 0.0, 0.0, 0.0, 0.0, 0.0, 0.0, 0.0, 0.0, 0.0, 0.0, 0.0, 0.0, 0.0, 0.0, 0.0, 0.0, 0.0, 0.0, 0.0, 0.0, 0.0, 0.0, 0.0, 0.0, 0.0, 0.0, 0.0, 0.0, 0.0, 0.0, 0.0, 0.0, 0.0, 0.0, 0.0, 0.0, 0.0, 0.0, 0.0, 0.0, 0.0, 0.0, 0.0, 0.0, 0.0, 0.0, 0.0, 0.0, 0.0, 0.0, 0.0, 0.0, 0.0, 0.0, 0.0, 0.0, 0.0, 0.0, 0.0, 0.0, 0.0, 0.0, 0.0, 0.0, 0.0, 0.0, 0.0, 0.0, 0.0, 0.0, 0.0, 0.0, 0.0, 0.0, 0.0, 0.0, 0.0, 0.0, 0.0, 0.0, 0.0, 0.0, 0.0, 0.0, 0.0, 0.0, 0.0, 0.0, 0.0, 0.0, 0.0, 0.0, 0.0, 0.0, 0.0, 0.0, 0.0, 0.0, 0.0, 0.0, 0.0, 0.0, 0.0, 0.0, 0.0, 0.0, 0.0, 0.0, 0.0, 0.0, 0.0, 0.0, 0.0, 0.0, 0.0, 0.0, 0.0, 0.0, 0.0, 0.0, 0.0, 0.0, 0.0, 0.0, 0.0, 0.0, 0.0, 0.0, 0.0, 0.0, 0.0, 0.0, 0.0, 0.0, 0.0, 0.0, 0.0, 0.0, 0.0, 0.0, 0.0, 0.0, 0.0, 0.0, 0.0, 0.0, 0.0, 0.0, 0.0, 0.0, 0.0, 0.0, 0.0, 0.0, 0.0, 0.0, 0.0, 0.0, 0.0, 0.0, 0.0, 0.0, 0.0, 0.0, 0.0, 0.0, 0.0, 0.0, 0.0, 0.0, 0.0, 0.0, 0.0, 0.0, 0.0, 0.0, 0.0, 0.0, 0.0, 0.0, 0.0, 0.0, 0.0, 0.0, 0.0, 0.0, 0.0, 0.0, 0.0, 0.0, 0.0, 0.0, 0.0, 0.0, 0.0, 0.0, 0.0, 0.0, 0.0, 0.0, 0.0, 0.0, 0.0, 0.0, 0.0, 0.0, 0.0, 0.0, 0.0, 0.0, 0.0, 0.0, 0.0, 0.0, 0.0, 0.0, 0.0, 0.0, 0.0, 0.0, 0.0, 0.0, 0.0, 0.0, 0.0, 0.0, 0.0, 0.0, 0.0, 0.0, 0.0, 0.0, 0.0, 0.0, 0.0, 0.0, 0.0, 0.0, 0.0, 0.0, 0.0, 0.0, 0.0, 0.0, 0.0, 0.0, 0.0, 0.0, 0.0, 0.0, 0.0, 0.0, 0.0, 0.0, 0.0, 0.0, 0.0, 0.0, 0.0, 0.0, 0.0, 0.0, 0.0, 0.0, 0.0, 0.0, 0.0, 0.0, 0.0, 0.0, 0.0, 0.0, 0.0, 0.0, 0.0, 0.0, 0.0, 0.0, 0.0, 0.0, 0.0, 0.0, 0.0, 0.0, 0.0, 0.0, 0.0, 0.0, 0.0, 0.0, 0.0, 0.0, 0.0, 0.0, 0.0, 0.0, 0.0, 0.0, 0.0, 0.0, 0.0, 0.0, 0.0, 0.0, 0.0, 0.0, 0.0, 0.0, 0.0, 0.0, 0.0, 0.0, 0.0, 0.0, 0.0, 0.0, 0.0, 0.0, 0.0, 0.0, 0.0, 0.0, 0.0, 0.0, 0.0, 0.0, 0.0, 0.0, 0.0, 0.0, 0.0, 0.0, 0.0, 0.0, 0.0, 0.0, 0.0, 0.0, 0.0, 0.0, 0.0, 0.0, 0.0, 0.0, 0.0, 0.0, 0.0, 0.0, 0.0, 0.0, 0.0, 0.0, 0.0, 0.0, 0.0, 0.0, 0.0, 0.0, 0.0, 0.0, 0.0, 0.0, 0.0, 0.0, 0.0, 0.0, 0.0, 0.0, 0.0, 0.0, 0.0, 0.0, 0.0, 0.0, 0.0, 0.0, 0.0, 0.0, 0.0, 0.0, 0.0, 0.0, 0.0, 0.0, 0.0, 0.0, 0.0, 0.0, 0.0, 0.0, 0.0, 0.0, 0.0, 0.0, 0.0, 0.0, 0.0, 0.0, 0.0, 0.0, 0.0, 0.0, 0.0, 0.0, 0.0, 0.0, 0.0, 0.0, 0.0, 0.0, 0.0, 0.0, 0.0, 0.0, 0.0, 0.0, 0.0, 0.0, 0.0, 0.0, 0.0, 0.0, 0.0, 0.0, 0.0, 0.0, 0.0, 0.0, 0.0, 0.0, 0.0, 0.0, 0.0, 0.0, 0.0, 0.0, 0.0, 0.0, 0.0, 0.0, 0.0, 0.0, 0.0, 0.0, 0.0, 0.0, 0.0, 0.0, 0.0, 0.0, 0.0, 0.0, 0.0, 0.0, 0.0, 0.0, 0.0, 0.0, 0.0, 0.0, 0.0, 0.0, 0.0, 0.0, 0.0, 0.0, 0.0, 0.0, 0.0, 0.0, 0.0, 0.0, 0.0, 0.0, 0.0, 0.0, 0.0, 0.0, 0.0, 0.0, 0.0, 0.0, 0.0, 0.0, 0.0, 0.0, 0.0, 0.0, 0.0, 0.0, 0.0, 0.0, 0.0, 0.0, 0.0, 0.0, 0.0, 0.0, 0.0, 0.0, 0.0, 0.0, 0.0, 0.0, 0.0, 0.0, 0.0, 0.0, 0.0, 0.0, 0.0, 0.0, 0.0, 0.0, 0.0, 0.0, 0.0, 0.0, 0.0, 0.0, 0.0, 0.0, 0.0, 0.0, 0.0, 0.0, 0.0, 0.0, 0.0, 0.0, 0.0, 0.0, 0.0, 0.0, 0.0, 0.0, 0.0, 0.0, 0.0, 0.0, 0.0, 0.0, 0.0, 0.0, 0.0, 0.0, 0.0, 0.0, 0.0, 0.0, 0.0, 0.0, 0.0, 0.0, 0.0, 0.0, 0.0, 0.0, 0.0, 0.0, 0.0, 0.0, 0.0, 0.0, 0.0, 0.0, 0.0, 0.0, 0.0, 0.0, 0.0, 0.0, 0.0, 0.0, 0.0, 0.0, 0.0, 0.0, 0.0, 0.0, 0.0, 0.0, 0.0, 0.0, 0.0, 0.0, 0.0, 0.0, 0.0, 0.0, 0.0, 0.0, 0.0, 0.0, 0.0, 0.0, 0.0, 0.0, 0.0, 0.0, 0.0, 0.0, 0.0, 0.0, 0.0, 0.0, 0.0, 0.0, 0.0, 0.0, 0.0, 0.0, 0.0, 0.0, 0.0, 0.0, 0.0, 0.0, 0.0, 0.0, 0.0, 0.0, 0.0, 0.0, 0.0, 0.0, 0.0, 0.0, 0.0, 0.0, 0.0, 0.0, 0.0, 0.0, 0.0, 0.0, 0.0, 0.0, 0.0, 0.0, 0.0, 0.0, 0.0, 0.0, 0.0, 0.0, 0.0, 0.0, 0.0, 0.0, 0.0, 0.0, 0.0, 0.0, 0.0, 0.0, 0.0, 0.0, 0.0, 0.0, 0.0, 0.0, 0.0, 0.0, 0.0, 0.0, 0.0, 0.0, 0.0, 0.0, 0.0, 0.0, 0.0, 0.0, 0.0, 0.0, 0.0, 0.0, 0.0, 0.0, 0.0, 0.0, 0.0, 0.0, 0.0, 0.0, 0.0, 0.0, 0.0, 0.0, 0.0, 0.0, 0.0, 0.0, 0.0, 0.0, 0.0, 0.0, 0.0, 0.0, 0.0, 0.0, 0.0, 0.0, 0.0, 0.0, 0.0, 0.0, 0.0, 0.0, 0.0, 0.0, 0.0, 0.0, 0.0, 0.0, 0.0, 0.0, 0.0, 0.0, 0.0, 0.0, 0.0, 0.0, 0.0, 0.0, 0.0, 0.0, 0.0, 0.0, 0.0, 0.0, 0.0, 0.0, 0.0, 0.0, 0.0, 0.0, 0.0, 0.0, 0.0, 0.0, 0.0, 0.0, 0.0, 0.0, 0.0, 0.0, 0.0, 0.0, 0.0, 0.0, 0.0, 0.0, 0.0, 0.0, 0.0, 0.0, 0.0, 0.0, 0.0, 0.0, 0.0, 0.0, 0.0, 0.0, 0.0, 0.0, 0.0, 0.0, 0.0, 0.0, 0.0, 0.0, 0.0, 0.0, 0.0, 0.0, 0.0, 0.0, 0.0, 0.0, 0.0, 0.0, 0.0, 0.0, 0.0, 0.0, 0.0, 0.0, 0.0, 0.0, 0.0, 0.0, 0.0, 0.0, 0.0, 0.0, 0.0, 0.0, 0.0, 0.0, 0.0, 0.0, 0.0, 0.0, 0.0, 0.0, 0.0, 0.0, 0.0, 0.0, 0.0, 0.0, 0.0, 0.0, 0.0, 0.0, 0.0, 0.0, 0.0, 0.0, 0.0, 0.0, 0.0, 0.0, 0.0, 0.0, 0.0, 0.0, 0.0, 0.0, 0.0, 0.0, 0.0, 0.0, 0.0, 0.0, 0.0, 0.0, 0.0, 0.0, 0.0, 0.0, 0.0, 0.0, 0.0, 0.0, 0.0, 0.0, 0.0, 0.0, 0.0, 0.0, 0.0, 0.0, 0.0, 0.0, 0.0, 0.0, 0.0, 0.0, 0.0, 0.0, 0.0, 0.0, 0.0, 0.0, 0.0, 0.0, 0.0, 0.0, 0.0, 0.0, 0.0, 0.0, 0.0, 0.0, 0.0, 0.0, 0.0, 0.0, 0.0, 0.0, 0.0, 0.0, 0.0, 0.0, 0.0, 0.0, 0.0, 0.0, 0.0, 0.0, 0.0, 0.0, 0.0, 0.0, 0.0, 0.0, 0.0, 0.0, 0.0, 0.0, 0.0, 0.0, 0.0, 0.0, 0.0, 0.0, 0.0, 0.0, 0.0, 0.0, 0.0, 0.0, 0.0, 0.0, 0.0, 0.0, 0.0, 0.0, 0.0, 0.0, 0.0, 0.0, 0.0, 0.0, 0.0, 0.0, 0.0, 0.0, 0.0, 0.0, 0.0, 0.0, 0.0, 0.0, 0.0, 0.0, 0.0, 0.0, 0.0, 0.0, 0.0, 0.0, 0.0, 0.0, 0.0, 0.0, 0.0, 0.0, 0.0, 0.0, 0.0, 0.0, 0.0, 0.0, 0.0, 0.0, 0.0, 0.0, 0.0, 0.0, 0.0, 0.0, 0.0, 0.0, 0.0, 0.0, 0.0, 0.0, 0.0, 0.0, 0.0, 0.0, 0.0, 0.0, 0.0, 0.0, 0.0, 0.0, 0.0, 0.0, 0.0, 0.0, 0.0, 0.0, 0.0, 0.0, 0.0, 0.0, 0.0, 0.0, 0.0, 0.0, 0.0, 0.0, 0.0, 0.0, 0.0, 0.0, 0.0, 0.0, 0.0, 0.0, 0.0, 0.0, 0.0, 0.0, 0.0, 0.0, 0.0, 0.0, 0.0, 0.0, 0.0, 0.0, 0.0, 0.0, 0.0, 0.0, 0.0, 0.0, 0.0, 0.0, 0.0, 0.0, 0.0, 0.0, 0.0, 0.0, 0.0, 0.0, 0.0, 0.0, 0.0, 0.0, 0.0, 0.0, 0.0, 0.0, 0.0, 0.0, 0.0, 0.0, 0.0, 0.0, 0.0, 0.0, 0.0, 0.0, 0.0, 0.0, 0.0, 0.0, 0.0, 0.0, 0.0, 0.0, 0.0, 0.0, 0.0, 0.0, 0.0, 0.0, 0.0, 0.0, 0.0, 0.0, 0.0, 0.0, 0.0, 0.0, 0.0, 0.0, 0.0, 0.0, 0.0, 0.0, 0.0, 0.0, 0.0, 0.0, 0.0, 0.0, 0.0, 0.0, 0.0, 0.0, 0.0, 0.0, 0.0, 0.0, 0.0, 0.0, 0.0, 0.0, 0.0, 0.0, 0.0, 0.0, 0.0, 0.0, 0.0, 0.0, 0.0, 0.0, 0.0, 0.0, 0.0, 0.0, 0.0, 0.0, 0.0, 0.0, 0.0, 0.0, 0.0, 0.0, 0.0, 0.0, 0.0, 0.0, 0.0, 0.0, 0.0, 0.0, 0.0, 0.0, 0.0, 0.0, 0.0, 0.0, 0.0, 0.0, 0.0, 0.0, 0.0, 0.0, 0.0, 0.0, 0.0, 0.0, 0.0, 0.0, 0.0, 0.0, 0.0, 0.0, 0.0, 0.0, 0.0, 0.0, 0.0, 0.0, 0.0, 0.0, 0.0, 0.0, 0.0, 0.0, 0.0, 0.0, 0.0, 0.0, 0.0, 0.0, 0.0, 0.0, 0.0, 0.0, 0.0, 0.0, 0.0, 0.0, 0.0, 0.0, 0.0, 0.0, 0.0, 0.0, 0.0, 0.0, 0.0, 0.0, 0.0, 0.0, 0.0, 0.0, 0.0, 0.0, 0.0, 0.0, 0.0, 0.0, 0.0, 0.0, 0.0, 0.0, 0.0, 0.0, 0.0, 0.0, 0.0, 0.0, 0.0, 0.0, 0.0, 0.0, 0.0, 0.0, 0.0, 0.0, 0.0, 0.0, 0.0, 0.0, 0.0, 0.0, 0.0, 0.0, 0.0, 0.0, 0.0, 0.0, 0.0, 0.0, 0.0, 0.0, 0.0, 0.0, 0.0, 0.0, 0.0, 0.0, 0.0, 0.0, 0.0, 0.0, 0.0, 0.0, 0.0, 0.0, 0.0, 0.0, 0.0, 0.0, 0.0, 0.0, 0.0, 0.0, 0.0, 0.0, 0.0, 0.0, 0.0, 0.0, 0.0, 0.0, 0.0, 0.0, 0.0, 0.0, 0.0, 0.0, 0.0, 0.0, 0.0, 0.0, 0.0, 0.0, 0.0, 0.0, 0.0, 0.0, 0.0, 0.0, 0.0, 0.0, 0.0, 0.0, 0.0, 0.0, 0.0, 0.0, 0.0, 0.0, 0.0, 0.0, 0.0, 0.0, 0.0, 0.0, 0.0, 0.0, 0.0, 0.0, 0.0, 0.0, 0.0, 0.0, 0.0, 0.0, 0.0, 0.0, 0.0, 0.0, 0.0, 0.0, 0.0, 0.0, 0.0, 0.0, 0.0, 0.0, 0.0, 0.0, 0.0, 0.0, 0.0, 0.0, 0.0, 0.0, 0.0, 0.0, 0.0, 0.0, 0.0, 0.0, 0.0, 0.0, 0.0, 0.0, 0.0, 0.0, 0.0, 0.0, 0.0, 0.0, 0.0, 0.0, 0.0, 0.0, 0.0, 0.0, 0.0, 0.0, 0.0, 0.0, 0.0, 0.0, 0.0, 0.0, 0.0, 0.0, 0.0, 0.0, 0.0, 0.0, 0.0, 0.0, 0.0, 0.0, 0.0, 0.0, 0.0, 0.0, 0.0, 0.0, 0.0, 0.0, 0.0, 0.0, 0.0, 0.0, 0.0, 0.0, 0.0, 0.0, 0.0, 0.0, 0.0, 0.0, 0.0, 0.0, 0.0, 0.0, 0.0, 0.0, 0.0, 0.0, 0.0, 0.0, 0.0, 0.0, 0.0, 0.0, 0.0, 0.0, 0.0, 0.0, 0.0, 0.0, 0.0, 0.0, 0.0, 0.0, 0.0, 0.0, 0.0, 0.0, 0.0, 0.0, 0.0, 0.0, 0.0, 0.0, 0.0, 0.0, 0.0, 0.0, 0.0, 0.0, 0.0, 0.0, 0.0, 0.0, 0.0, 0.0, 0.0, 0.0, 0.0, 0.0, 0.0, 0.0, 0.0, 0.0, 0.0, 0.0, 0.0, 0.0, 0.0, 0.0, 0.0, 0.0, 0.0, 0.0, 0.0, 0.0, 0.0, 0.0, 0.0, 0.0, 0.0, 0.0, 0.0, 0.0, 0.0, 0.0, 0.0, 0.0, 0.0, 0.0, 0.0, 0.0, 0.0, 0.0, 0.0, 0.0, 0.0, 0.0, 0.0, 0.0, 0.0, 0.0, 0.0, 0.0, 0.0, 0.0, 0.0, 0.0, 0.0, 0.0, 0.0, 0.0, 0.0, 0.0, 0.0, 0.0, 0.0, 0.0, 0.0, 0.0, 0.0, 0.0, 0.0, 0.0, 0.0, 0.0, 0.0, 0.0, 0.0, 0.0, 0.0, 0.0, 0.0, 0.0, 0.0, 0.0, 0.0, 0.0, 0.0, 0.0, 0.0, 0.0, 0.0, 0.0, 0.0, 0.0, 0.0, 0.0, 0.0, 0.0, 0.0, 0.0, 0.0, 0.0, 0.0, 0.0, 0.0, 0.0, 0.0, 0.0, 0.0, 0.0, 0.0, 0.0, 0.0, 0.0, 0.0, 0.0, 0.0, 0.0, 0.0, 0.0, 0.0, 0.0, 0.0, 0.0, 0.0, 0.0, 0.0, 0.0, 0.0, 0.0, 0.0, 0.0, 0.0, 0.0, 0.0, 0.0, 0.0, 0.0, 0.0, 0.0, 0.0, 0.0, 0.0, 0.0, 0.0, 0.0, 0.0, 0.0, 0.0, 0.0, 0.0, 0.0, 0.0, 0.0, 0.0, 0.0, 0.0, 0.0, 0.0, 0.0, 0.0, 0.0, 0.0, 0.0, 0.0, 0.0, 0.0, 0.0, 0.0, 0.0, 0.0, 0.0, 0.0, 0.0, 0.0, 0.0, 0.0, 0.0, 0.0, 0.0, 0.0, 0.0, 0.0, 0.0, 0.0, 0.0, 0.0, 0.0, 0.0, 0.0, 0.0, 0.0, 0.0, 0.0, 0.0, 0.0, 0.0, 0.0, 0.0, 0.0, 0.0, 0.0, 0.0, 0.0, 0.0, 0.0, 0.0, 0.0, 0.0, 0.0, 0.0, 0.0, 0.0, 0.0, 0.0, 0.0, 0.0, 0.0, 0.0, 0.0, 0.0, 0.0, 0.0, 0.0, 0.0, 0.0, 0.0, 0.0, 0.0, 0.0, 0.0, 0.0, 0.0, 0.0, 0.0, 0.0, 0.0, 0.0, 0.0, 0.0, 0.0, 0.0, 0.0, 0.0, 0.0, 0.0, 0.0, 0.0, 0.0, 0.0, 0.0, 0.0, 0.0, 0.0, 0.0, 0.0, 0.0, 0.0, 0.0, 0.0, 0.0, 0.0, 0.0, 0.0, 0.0, 0.0, 0.0, 0.0, 0.0, 0.0, 0.0, 0.0, 0.0, 0.0, 0.0, 0.0, 0.0, 0.0, 0.0, 0.0, 0.0, 0.0, 0.0, 0.0, 0.0, 0.0, 0.0, 0.0, 0.0, 0.0, 0.0, 0.0, 0.0, 0.0, 0.0, 0.0, 0.0, 0.0, 0.0, 0.0, 0.0, 0.0, 0.0, 0.0, 0.0, 0.0, 0.0, 0.0, 0.0, 0.0, 0.0, 0.0, 0.0, 0.0, 0.0, 0.0, 0.0, 0.0, 0.0, 0.0, 0.0, 0.0, 0.0, 0.0, 0.0, 0.0, 0.0, 0.0, 0.0, 0.0, 0.0, 0.0, 0.0, 0.0, 0.0, 0.0, 0.0, 0.0, 0.0, 0.0, 0.0, 0.0, 0.0, 0.0, 0.0, 0.0, 0.0, 0.0, 0.0, 0.0, 0.0, 0.0, 0.0, 0.0, 0.0, 0.0, 0.0, 0.0, 0.0, 0.0, 0.0, 0.0, 0.0, 0.0, 0.0, 0.0, 0.0, 0.0, 0.0, 0.0, 0.0, 0.0, 0.0, 0.0, 0.0, 0.0, 0.0, 0.0, 0.0, 0.0, 0.0, 0.0, 0.0, 0.0, 0.0, 0.0, 0.0, 0.0, 0.0, 0.0, 0.0, 0.0, 0.0, 0.0, 0.0, 0.0, 0.0, 0.0, 0.0, 0.0, 0.0, 0.0, 0.0, 0.0, 0.0, 0.0, 0.0, 0.0, 0.0, 0.0, 0.0, 0.0, 0.0, 0.0, 0.0, 0.0, 0.0, 0.0, 0.0, 0.0, 0.0, 0.0, 0.0, 0.0, 0.0, 0.0, 0.0, 0.0, 0.0, 0.0, 0.0, 0.0, 0.0, 0.0, 0.0, 0.0, 0.0, 0.0, 0.0, 0.0, 0.0, 0.0, 0.0, 0.0, 0.0, 0.0, 0.0, 0.0, 0.0, 0.0, 0.0, 0.0, 0.0, 0.0, 0.0, 0.0, 0.0, 0.0, 0.0, 0.0, 0.0, 0.0, 0.0, 0.0, 0.0, 0.0, 0.0, 0.0, 0.0, 0.0, 0.0, 0.0, 0.0, 0.0, 0.0, 0.0, 0.0, 0.0, 0.0, 0.0, 0.0, 0.0, 0.0, 0.0, 0.0, 0.0, 0.0, 0.0, 0.0, 0.0, 0.0, 0.0, 0.0, 0.0, 0.0, 0.0, 0.0, 0.0, 0.0, 0.0, 0.0, 0.0, 0.0, 0.0, 0.0, 0.0, 0.0, 0.0, 0.0, 0.0, 0.0, 0.0, 0.0, 0.0, 0.0, 0.0, 0.0, 0.0, 0.0, 0.0, 0.0, 0.0, 0.0, 0.0, 0.0, 0.0, 0.0, 0.0, 0.0, 0.0, 0.0, 0.0, 0.0, 0.0, 0.0, 0.0, 0.0, 0.0, 0.0, 0.0, 0.0, 0.0, 0.0, 0.0, 0.0, 0.0, 0.0, 0.0, 0.0, 0.0, 0.0, 0.0, 0.0, 0.0, 0.0, 0.0, 0.0, 0.0, 0.0, 0.0, 0.0, 0.0, 0.0, 0.0, 0.0, 0.0, 0.0, 0.0, 0.0, 0.0, 0.0, 0.0, 0.0, 0.0, 0.0, 0.0, 0.0, 0.0, 0.0, 0.0, 0.0, 0.0, 0.0, 0.0, 0.0, 0.0, 0.0, 0.0, 0.0, 0.0, 0.0, 0.0, 0.0, 0.0, 0.0, 0.0, 0.0, 0.0, 0.0, 0.0, 0.0, 0.0, 0.0, 0.0, 0.0, 0.0, 0.0, 0.0, 0.0, 0.0, 0.0, 0.0, 0.0, 0.0, 0.0, 0.0, 0.0, 0.0, 0.0, 0.0, 0.0, 0.0, 0.0, 0.0, 0.0, 0.0, 0.0, 0.0, 0.0, 0.0, 0.0, 0.0, 0.0, 0.0, 0.0, 0.0, 0.0, 0.0, 0.0, 0.0, 0.0, 0.0, 0.0, 0.0, 0.0, 0.0, 0.0, 0.0, 0.0, 0.0, 0.0, 0.0, 0.0, 0.0, 0.0, 0.0, 0.0, 0.0, 0.0, 0.0, 0.0, 0.0, 0.0, 0.0, 0.0, 0.0, 0.0, 0.0, 0.0, 0.0, 0.0, 0.0, 0.0, 0.0, 0.0, 0.0, 0.0, 0.0, 0.0, 0.0, 0.0, 0.0, 0.0, 0.0, 0.0, 0.0, 0.0, 0.0, 0.0, 0.0, 0.0, 0.0, 0.0, 0.0, 0.0, 0.0, 0.0, 0.0, 0.0, 0.0, 0.0, 0.0, 0.0, 0.0, 0.0, 0.0, 0.0, 0.0, 0.0, 0.0, 0.0, 0.0, 0.0, 0.0, 0.0, 0.0, 0.0, 0.0, 0.0, 0.0, 0.0, 0.0, 0.0, 0.0, 0.0, 0.0, 0.0, 0.0, 0.0, 0.0, 0.0, 0.0, 0.0, 0.0, 0.0, 0.0, 0.0, 0.0, 0.0, 0.0, 0.0, 0.0, 0.0, 0.0, 0.0, 0.0, 0.0, 0.0, 0.0, 0.0, 0.0, 0.0, 0.0, 0.0, 0.0, 0.0, 0.0, 0.0, 0.0, 0.0, 0.0, 0.0, 0.0, 0.0, 0.0, 0.0, 0.0, 0.0, 0.0, 0.0, 0.0, 0.0, 0.0, 0.0, 0.0, 0.0, 0.0, 0.0, 0.0, 0.0, 0.0, 0.0, 0.0, 0.0, 0.0, 0.0, 0.0, 0.0, 0.0, 0.0, 0.0, 0.0, 0.0, 0.0, 0.0, 0.0, 0.0, 0.0, 0.0, 0.0, 0.0, 0.0, 0.0, 0.0, 0.0, 0.0, 0.0, 0.0, 0.0, 0.0, 0.0, 0.0, 0.0, 0.0, 0.0, 0.0, 0.0, 0.0, 0.0, 0.0, 0.0, 0.0, 0.0, 0.0, 0.0, 0.0, 0.0, 0.0, 0.0, 0.0, 0.0, 0.0, 0.0, 0.0, 0.0, 0.0, 0.0, 0.0, 0.0, 0.0, 0.0, 0.0, 0.0, 0.0, 0.0, 0.0, 0.0, 0.0, 0.0, 0.0, 0.0, 0.0, 0.0, 0.0, 0.0, 0.0, 0.0, 0.0, 0.0, 0.0, 0.0, 0.0, 0.0, 0.0, 0.0, 0.0, 0.0, 0.0, 0.0, 0.0, 0.0, 0.0, 0.0, 0.0, 0.0, 0.0, 0.0, 0.0, 0.0, 0.0, 0.0, 0.0, 0.0, 0.0, 0.0, 0.0, 0.0, 0.0, 0.0, 0.0, 0.0, 0.0, 0.0, 0.0, 0.0, 0.0, 0.0, 0.0, 0.0, 0.0, 0.0, 0.0, 0.0, 0.0, 0.0, 0.0, 0.0, 0.0, 0.0, 0.0, 0.0, 0.0, 0.0, 0.0, 0.0, 0.0, 0.0, 0.0, 0.0, 0.0, 0.0, 0.0, 0.0, 0.0, 0.0, 0.0, 0.0, 0.0, 0.0, 0.0, 0.0, 0.0, 0.0, 0.0, 0.0, 0.0, 0.0, 0.0, 0.0, 0.0, 0.0, 0.0, 0.0, 0.0, 0.0, 0.0, 0.0, 0.0, 0.0, 0.0, 0.0, 0.0, 0.0, 0.0, 0.0, 0.0, 0.0, 0.0, 0.0, 0.0, 0.0, 0.0, 0.0, 0.0, 0.0, 0.0, 0.0, 0.0, 0.0, 0.0, 0.0, 0.0, 0.0, 0.0, 0.0, 0.0, 0.0, 0.0, 0.0, 0.0, 0.0, 0.0, 0.0, 0.0, 0.0, 0.0, 0.0, 0.0, 0.0, 0.0, 0.0, 0.0, 0.0, 0.0, 0.0, 0.0, 0.0, 0.0, 0.0, 0.0, 0.0, 0.0, 0.0, 0.0, 0.0, 0.0, 0.0, 0.0, 0.0, 0.0, 0.0, 0.0, 0.0, 0.0, 0.0, 0.0, 0.0, 0.0, 0.0, 0.0, 0.0, 0.0, 0.0, 0.0, 0.0, 0.0, 0.0, 0.0, 0.0, 0.0, 0.0, 0.0, 0.0, 0.0, 0.0, 0.0, 0.0, 0.0, 0.0, 0.0, 0.0, 0.0, 0.0, 0.0, 0.0, 0.0, 0.0, 0.0, 0.0, 0.0, 0.0, 0.0, 0.0, 0.0, 0.0, 0.0, 0.0, 0.0, 0.0, 0.0, 0.0, 0.0, 0.0, 0.0, 0.0, 0.0, 0.0, 0.0, 0.0, 0.0, 0.0, 0.0, 0.0, 0.0, 0.0, 0.0, 0.0, 0.0, 0.0, 0.0, 0.0, 0.0, 0.0, 0.0, 0.0, 0.0, 0.0, 0.0, 0.0, 0.0, 0.0, 0.0, 0.0, 0.0, 0.0, 0.0, 0.0, 0.0, 0.0, 0.0, 0.0, 0.0, 0.0, 0.0, 0.0, 0.0, 0.0, 0.0, 0.0, 0.0, 0.0, 0.0, 0.0, 0.0, 0.0, 0.0, 0.0, 0.0, 0.0, 0.0, 0.0, 0.0, 0.0, 0.0, 0.0, 0.0, 0.0, 0.0, 0.0, 0.0, 0.0, 0.0, 0.0, 0.0, 0.0, 0.0, 0.0, 0.0, 0.0, 0.0, 0.0, 0.0, 0.0, 0.0, 0.0, 0.0, 0.0, 0.0, 0.0, 0.0, 0.0, 0.0, 0.0, 0.0, 0.0, 0.0, 0.0, 0.0, 0.0, 0.0, 0.0, 0.0, 0.0, 0.0, 0.0, 0.0, 0.0, 0.0, 0.0, 0.0, 0.0, 0.0, 0.0, 0.0, 0.0, 0.0, 0.0, 0.0, 0.0, 0.0, 0.0, 0.0, 0.0, 0.0, 0.0, 0.0, 0.0, 0.0, 0.0, 0.0, 0.0, 0.0, 0.0, 0.0, 0.0, 0.0, 0.0, 0.0, 0.0, 0.0, 0.0, 0.0, 0.0, 0.0, 0.0, 0.0, 0.0, 0.0, 0.0, 0.0, 0.0, 0.0, 0.0, 0.0, 0.0, 0.0, 0.0, 0.0, 0.0, 0.0, 0.0, 0.0, 0.0, 0.0, 0.0, 0.0, 0.0, 0.0, 0.0, 0.0, 0.0, 0.0, 0.0, 0.0, 0.0, 0.0, 0.0, 0.0, 0.0, 0.0, 0.0, 0.0, 0.0, 0.0, 0.0, 0.0, 0.0, 0.0, 0.0, 0.0, 0.0, 0.0, 0.0, 0.0, 0.0, 0.0, 0.0, 0.0, 0.0, 0.0, 0.0, 0.0, 0.0, 0.0, 0.0, 0.0, 0.0, 0.0, 0.0, 0.0, 0.0, 0.0, 0.0, 0.0, 0.0, 0.0, 0.0, 0.0, 0.0, 0.0, 0.0, 0.0, 0.0, 0.0, 0.0, 0.0, 0.0, 0.0, 0.0, 0.0, 0.0, 0.0, 0.0, 0.0, 0.0, 0.0, 0.0, 0.0, 0.0, 0.0, 0.0, 0.0, 0.0, 0.0, 0.0, 0.0, 0.0, 0.0, 0.0, 0.0, 0.0, 0.0, 0.0, 0.0, 0.0, 0.0, 0.0, 0.0, 0.0, 0.0, 0.0, 0.0, 0.0, 0.0, 0.0, 0.0, 0.0, 0.0, 0.0, 0.0, 0.0, 0.0, 0.0, 0.0, 0.0, 0.0, 0.0, 0.0, 0.0, 0.0, 0.0, 0.0, 0.0, 0.0, 0.0, 0.0, 0.0, 0.0, 0.0, 0.0, 0.0, 0.0, 0.0, 0.0, 0.0, 0.0, 0.0, 0.0, 0.0, 0.0, 0.0, 0.0, 0.0, 0.0, 0.0, 0.0, 0.0, 0.0, 0.0, 0.0, 0.0, 0.0, 0.0, 0.0, 0.0, 0.0, 0.0, 0.0, 0.0, 0.0, 0.0, 0.0, 0.0, 0.0, 0.0, 0.0, 0.0, 0.0, 0.0, 0.0, 0.0, 0.0, 0.0, 0.0, 0.0, 0.0, 0.0, 0.0, 0.0, 0.0, 0.0, 0.0, 0.0, 0.0, 0.0, 0.0, 0.0, 0.0, 0.0, 0.0, 0.0, 0.0, 0.0, 0.0, 0.0, 0.0, 0.0, 0.0, 0.0, 0.0, 0.0, 0.0, 0.0, 0.0, 0.0, 0.0, 0.0, 0.0, 0.0, 0.0, 0.0, 0.0, 0.0, 0.0, 0.0, 0.0, 0.0, 0.0, 0.0, 0.0, 0.0, 0.0, 0.0, 0.0, 0.0, 0.0, 0.0, 0.0, 0.0, 0.0, 0.0, 0.0, 0.0, 0.0, 0.0, 0.0, 0.0, 0.0, 0.0, 0.0, 0.0, 0.0, 0.0, 0.0, 0.0, 0.0, 0.0, 0.0, 0.0, 0.0, 0.0, 0.0, 0.0, 0.0, 0.0, 0.0, 0.0, 0.0, 0.0, 0.0, 0.0, 0.0, 0.0, 0.0, 0.0, 0.0, 0.0, 0.0, 0.0, 0.0, 0.0, 0.0, 0.0, 0.0, 0.0, 0.0, 0.0, 0.0, 0.0, 0.0, 0.0, 0.0, 0.0, 0.0, 0.0, 0.0, 0.0, 0.0, 0.0, 0.0, 0.0, 0.0, 0.0, 0.0, 0.0, 0.0, 0.0, 0.0, 0.0, 0.0, 0.0, 0.0, 0.0, 0.0, 0.0, 0.0, 0.0, 0.0, 0.0, 0.0, 0.0, 0.0, 0.0, 0.0, 0.0, 0.0, 0.0, 0.0, 0.0, 0.0, 0.0, 0.0, 0.0, 0.0, 0.0, 0.0, 0.0, 0.0, 0.0, 0.0, 0.0, 0.0, 0.0, 0.0, 0.0, 0.0, 0.0, 0.0, 0.0, 0.0, 0.0, 0.0, 0.0, 0.0, 0.0, 0.0, 0.0, 0.0, 0.0, 0.0, 0.0, 0.0, 0.0, 0.0, 0.0, 0.0, 0.0, 0.0, 0.0, 0.0, 0.0, 0.0, 0.0, 0.0, 0.0, 0.0, 0.0, 0.0, 0.0, 0.0, 0.0, 0.0, 0.0, 0.0, 0.0, 0.0, 0.0, 0.0, 0.0, 0.0, 0.0, 0.0, 0.0, 0.0, 0.0, 0.0, 0.0, 0.0, 0.0, 0.0, 0.0, 0.0, 0.0, 0.0, 0.0, 0.0, 0.0, 0.0, 0.0, 0.0, 0.0, 0.0, 0.0, 0.0, 0.0, 0.0, 0.0, 0.0, 0.0, 0.0, 0.0, 0.0, 0.0, 0.0, 0.0, 0.0, 0.0, 0.0, 0.0, 0.0, 0.0, 0.0, 0.0, 0.0, 0.0, 0.0, 0.0, 0.0, 0.0, 0.0, 0.0, 0.0, 0.0, 0.0, 0.0, 0.0, 0.0, 0.0, 0.0, 0.0, 0.0, 0.0, 0.0, 0.0, 0.0, 0.0, 0.0, 0.0, 0.0, 0.0, 0.0, 0.0, 0.0, 0.0, 0.0, 0.0, 0.0, 0.0, 0.0, 0.0, 0.0, 0.0, 0.0, 0.0, 0.0, 0.0, 0.0, 0.0, 0.0, 0.0, 0.0, 0.0, 0.0, 0.0, 0.0, 0.0, 0.0, 0.0, 0.0, 0.0, 0.0, 0.0, 0.0, 0.0, 0.0, 0.0, 0.0, 0.0, 0.0, 0.0, 0.0, 0.0, 0.0, 0.0, 0.0, 0.0, 0.0, 0.0, 0.0, 0.0, 0.0, 0.0, 0.0, 0.0, 0.0, 0.0, 0.0, 0.0, 0.0, 0.0, 0.0, 0.0, 0.0, 0.0, 0.0, 0.0, 0.0, 0.0, 0.0, 0.0, 0.0, 0.0, 0.0, 0.0, 0.0, 0.0, 0.0, 0.0, 0.0, 0.0, 0.0, 0.0, 0.0, 0.0, 0.0, 0.0, 0.0, 0.0, 0.0, 0.0, 0.0, 0.0, 0.0, 0.0, 0.0, 0.0, 0.0, 0.0, 0.0, 0.0, 0.0, 0.0, 0.0, 0.0, 0.0, 0.0, 0.0, 0.0, 0.0, 0.0, 0.0, 0.0, 0.0, 0.0, 0.0, 0.0, 0.0, 0.0, 0.0, 0.0, 0.0, 0.0, 0.0, 0.0, 0.0, 0.0, 0.0, 0.0, 0.0, 0.0, 0.0, 0.0, 0.0, 0.0, 0.0, 0.0, 0.0, 0.0, 0.0, 0.0, 0.0, 0.0, 0.0, 0.0, 0.0, 0.0, 0.0, 0.0, 0.0, 0.0, 0.0, 0.0, 0.0, 0.0, 0.0, 0.0, 0.0, 0.0, 0.0, 0.0, 0.0, 0.0, 0.0, 0.0, 0.0, 0.0, 0.0, 0.0, 0.0, 0.0, 0.0, 0.0, 0.0, 0.0, 0.0, 0.0, 0.0, 0.0, 0.0, 0.0, 0.0, 0.0, 0.0, 0.0, 0.0, 0.0, 0.0, 0.0, 0.0, 0.0, 0.0, 0.0, 0.0, 0.0, 0.0, 0.0, 0.0, 0.0, 0.0, 0.0, 0.0, 0.0, 0.0, 0.0, 0.0, 0.0, 0.0, 0.0, 0.0, 0.0, 0.0, 0.0, 0.0, 0.0, 0.0, 0.0, 0.0, 0.0, 0.0, 0.0, 0.0, 0.0, 0.0, 0.0, 0.0, 0.0, 0.0, 0.0, 0.0, 0.0, 0.0, 0.0, 0.0, 0.0, 0.0, 0.0, 0.0, 0.0, 0.0, 0.0, 0.0, 0.0, 0.0, 0.0, 0.0, 0.0, 0.0, 0.0, 0.0, 0.0, 0.0, 0.0, 0.0, 0.0, 0.0, 0.0, 0.0, 0.0, 0.0, 0.0, 0.0, 0.0, 0.0, 0.0, 0.0, 0.0, 0.0, 0.0, 0.0, 0.0, 0.0, 0.0, 0.0, 0.0, 0.0, 0.0, 0.0, 0.0, 0.0, 0.0, 0.0, 0.0, 0.0, 0.0, 0.0, 0.0, 0.0, 0.0, 0.0, 0.0, 0.0, 0.0, 0.0, 0.0, 0.0, 0.0, 0.0, 0.0, 0.0, 0.0, 0.0, 0.0, 0.0, 0.0, 0.0, 0.0, 0.0, 0.0, 0.0, 0.0, 0.0, 0.0, 0.0, 0.0, 0.0, 0.0, 0.0])
me_cube.materials.append(mat_material)
me_cube.use_mirror_vertex_groups = False
me_cube.update()

# ---- objects
ob_cube = bpy.data.objects.new('Cube', me_cube)
ob_light = bpy.data.objects.new('Light', light_light)
ob_camera = bpy.data.objects.new('Camera', cam_camera)

# ---- transforms, parenting, visibility, modifiers, constraints
ob_cube.location = (0.0, 0.0, 0.0)
ob_cube.lock_rotations_4d = False
ob_cube.empty_display_type = 'ARROWS'
ob_cube.lineart.crease_threshold = 0.0
ob_light.location = (4.076, 1.005, 5.904)
ob_light.rotation_euler = (0.6503, 0.05522, 1.866)
ob_light.lock_rotations_4d = False
ob_light.empty_display_type = 'ARROWS'
ob_light.color = (0.0, 0.0, 0.0, 0.0)
ob_light.lineart.crease_threshold = 0.0
ob_camera.location = (7.359, -6.926, 4.958)
ob_camera.rotation_euler = (1.109, 0.0, 0.8149)
ob_camera.lock_rotations_4d = False
ob_camera.empty_display_type = 'ARROWS'
ob_camera.color = (0.0, 0.0, 0.0, 0.0)
ob_camera.display_type = 'WIRE'
ob_camera.lineart.crease_threshold = 0.0

# ---- collection membership
col_collection.objects.link(ob_cube)
col_collection.objects.link(ob_light)
col_collection.objects.link(ob_camera)

# ---- scene / render settings (as saved in the file)
scene.camera = ob_camera
scene.frame_start = 1; scene.frame_end = 250; scene.frame_set(12)
scene.render.engine = 'BLENDER_EEVEE_NEXT'
scene.cycles.sampling_pattern = 'TABULATED_SOBOL'
scene.cycles.use_light_tree = False
scene.view_settings.view_transform = 'Filmic'
bpy.context.view_layer.update()
